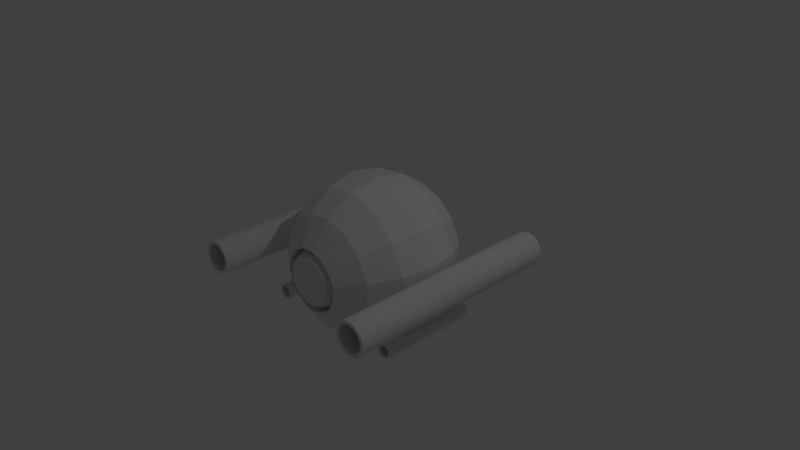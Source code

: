 # Source: Flying.blend  (saved by Blender 2.70.0; exported with 4.5.12 LTS)
import bpy
from mathutils import Matrix  # noqa: F401  (used for matrix-valued properties, if any)

bpy.ops.wm.read_factory_settings(use_empty=True)
scene = bpy.context.scene
scene.name = 'Scene'

# ---- collections
col_collection_1 = bpy.data.collections.new('Collection 1'); scene.collection.children.link(col_collection_1)

# ---- materials (node trees are filled in below, after node groups)
mat_material_001 = bpy.data.materials.new('Material.001')
mat_material_001.alpha_threshold = 0.0
mat_material_001.use_transparent_shadow = False
mat_material_001.roughness = 0.5
mat_material_001.line_color = (0.0, 0.0, 0.0, 1.0)

# ---- material node trees

# ---- world
world_world = bpy.data.worlds.new('World'); scene.world = world_world
world_world.color = (0.05088, 0.05088, 0.05088)
world_world.use_sun_shadow = False
world_world.sun_shadow_jitter_overblur = 0.0
world_world.cycles.sampling_method = 'MANUAL'
world_world.cycles.sample_map_resolution = 256

# ---- cameras
cam_camera = bpy.data.cameras.new('Camera')
cam_camera.clip_end = 100.0
cam_camera.lens = 35.0
cam_camera.sensor_width = 32.0
cam_camera.sensor_height = 18.0
cam_camera.ortho_scale = 7.314
cam_camera.dof.focus_distance = 0.0
cam_camera.dof.aperture_fstop = 128.0

# ---- lights
light_lamp = bpy.data.lights.new('Lamp', 'POINT')
light_lamp.transmission_factor = 0.0
light_lamp.cutoff_distance = 30.0
light_lamp.energy = 100.0
light_lamp.shadow_buffer_clip_start = 1.001
light_lamp.shadow_soft_size = 0.1
light_lamp.shadow_maximum_resolution = 0.006
light_lamp.use_absolute_resolution = True
light_lamp.cycles.use_multiple_importance_sampling = False

# ---- meshes
me_cylinder = bpy.data.meshes.new('Cylinder')
me_cylinder.from_pydata([(-0.6404, 0.7377, 0.1154), (-0.6404, -0.7377, 0.1154), (-0.6188, 0.7377, 0.1133), (-0.6188, -0.7377, 0.1133), (-0.5981, 0.7377, 0.107), (-0.5981, -0.7377, 0.107), (-0.5791, 0.7377, 0.09682), (-0.5791, -0.7377, 0.09682), (-0.5624, 0.7377, 0.0831), (-0.5624, -0.7377, 0.0831), (-0.5486, 0.7377, 0.06638), (-0.5486, -0.7377, 0.06638), (-0.5384, 0.7377, 0.04731), (-0.5384, -0.7377, 0.04731), (-0.5322, 0.7377, 0.02661), (-0.5322, -0.7377, 0.02661), (-0.53, 0.7377, 0.005083), (-0.53, -0.7377, 0.005082), (-0.5322, 0.7377, -0.01644), (-0.5322, -0.7377, -0.01644), (-0.5384, 0.7377, -0.03714), (-0.5384, -0.7377, -0.03714), (-0.5486, 0.7377, -0.05622), (-0.5486, -0.7377, -0.05622), (-0.5624, 0.7377, -0.07294), (-0.5624, -0.7377, -0.07294), (-0.5791, 0.7377, -0.08666), (-0.5791, -0.7377, -0.08666), (-0.5981, 0.7377, -0.09685), (-0.5981, -0.7377, -0.09685), (-0.6188, 0.7377, -0.1031), (-0.6188, -0.7377, -0.1031), (-0.6404, 0.7377, -0.1053), (-0.6404, -0.7377, -0.1053), (-0.6619, 0.7377, -0.1031), (-0.6619, -0.7377, -0.1031), (-0.6826, 0.7377, -0.09685), (-0.6826, -0.7377, -0.09685), (-0.7017, 0.7377, -0.08666), (-0.7017, -0.7377, -0.08666), (-0.7184, 0.7377, -0.07294), (-0.7184, -0.7377, -0.07294), (-0.7321, 0.7377, -0.05622), (-0.7321, -0.7377, -0.05622), (-0.7423, 0.7377, -0.03714), (-0.7423, -0.7377, -0.03714), (-0.7486, 0.7377, -0.01644), (-0.7486, -0.7377, -0.01644), (-0.7507, 0.7377, 0.005083), (-0.7507, -0.7377, 0.005082), (-0.7486, 0.7377, 0.02661), (-0.7486, -0.7377, 0.02661), (-0.7423, 0.7377, 0.04731), (-0.7423, -0.7377, 0.04731), (-0.7321, 0.7377, 0.06638), (-0.7321, -0.7377, 0.06638), (-0.7184, 0.7377, 0.0831), (-0.7184, -0.7377, 0.0831), (-0.7017, 0.7377, 0.09682), (-0.7017, -0.7377, 0.09682), (-0.6826, 0.7377, 0.107), (-0.6826, -0.7377, 0.107), (-0.6619, 0.7377, 0.1133), (-0.6619, -0.7377, 0.1133), (-0.6404, -0.7377, 0.09302), (-0.6232, -0.7377, 0.09133), (-0.6067, -0.7377, 0.08633), (-0.5915, -0.7377, 0.0782), (-0.5782, -0.7377, 0.06727), (-0.5672, -0.7377, 0.05394), (-0.5591, -0.7377, 0.03874), (-0.5541, -0.7377, 0.02224), (-0.5524, -0.7377, 0.005082), (-0.5541, -0.7377, -0.01207), (-0.5591, -0.7377, -0.02857), (-0.5672, -0.7377, -0.04378), (-0.5782, -0.7377, -0.0571), (-0.5915, -0.7377, -0.06804), (-0.6067, -0.7377, -0.07617), (-0.6232, -0.7377, -0.08117), (-0.6404, -0.7377, -0.08286), (-0.6575, -0.7377, -0.08117), (-0.674, -0.7377, -0.07617), (-0.6892, -0.7377, -0.06804), (-0.7026, -0.7377, -0.0571), (-0.7135, -0.7377, -0.04378), (-0.7216, -0.7377, -0.02857), (-0.7266, -0.7377, -0.01207), (-0.7283, -0.7377, 0.005082), (-0.7266, -0.7377, 0.02224), (-0.7216, -0.7377, 0.03874), (-0.7135, -0.7377, 0.05394), (-0.7026, -0.7377, 0.06727), (-0.6892, -0.7377, 0.0782), (-0.674, -0.7377, 0.08633), (-0.6575, -0.7377, 0.09133), (-0.6404, 0.5504, 0.09303), (-0.6232, 0.5504, 0.09134), (-0.6067, 0.5504, 0.08633), (-0.5915, 0.5504, 0.0782), (-0.5782, 0.5504, 0.06727), (-0.5672, 0.5504, 0.05394), (-0.5591, 0.5504, 0.03874), (-0.5541, 0.5504, 0.02224), (-0.5524, 0.5504, 0.005083), (-0.5541, 0.5504, -0.01207), (-0.5591, 0.5504, -0.02857), (-0.5672, 0.5504, -0.04378), (-0.5782, 0.5504, -0.0571), (-0.5915, 0.5504, -0.06804), (-0.6067, 0.5504, -0.07617), (-0.6232, 0.5504, -0.08117), (-0.6404, 0.5504, -0.08286), (-0.6575, 0.5504, -0.08117), (-0.674, 0.5504, -0.07617), (-0.6892, 0.5504, -0.06804), (-0.7026, 0.5504, -0.0571), (-0.7135, 0.5504, -0.04378), (-0.7216, 0.5504, -0.02857), (-0.7266, 0.5504, -0.01207), (-0.7283, 0.5504, 0.005083), (-0.7266, 0.5504, 0.02224), (-0.7216, 0.5504, 0.03874), (-0.7135, 0.5504, 0.05394), (-0.7026, 0.5504, 0.06727), (-0.6892, 0.5504, 0.0782), (-0.674, 0.5504, 0.08633), (-0.6575, 0.5504, 0.09134), (-1.052e-07, -0.5251, 0.005082), (-0.2063, -0.498, 0.005082), (-0.3812, -0.3812, 0.005082), (-0.498, -0.2063, 0.005082), (-0.5391, 5.083e-09, 0.005082), (-0.498, 0.2063, 0.005083), (-0.3812, 0.3812, 0.005083), (-0.2063, 0.498, 0.005083), (-1.052e-07, 0.5391, 0.005083), (0.01676, -0.5152, 0.1646), (-0.1885, -0.498, 0.08899), (-0.3482, -0.3812, 0.1601), (-0.455, -0.2063, 0.2077), (-0.4925, -1.868e-07, 0.2243), (-0.455, 0.2063, 0.2077), (-0.3482, 0.3812, 0.1601), (-0.1885, 0.498, 0.08899), (-0.04956, -0.5152, 0.1576), (-0.1465, -0.5152, -0.06015), (-0.138, -0.498, 0.1584), (-0.2551, -0.3812, 0.2884), (-0.3333, -0.2063, 0.3752), (-0.3607, -3.503e-07, 0.4057), (-0.3333, 0.2063, 0.3752), (-0.2551, 0.3812, 0.2884), (-0.138, 0.498, 0.1584), (-0.1073, -0.5152, 0.1243), (-0.1465, -0.5152, 0.07032), (-0.06375, -0.498, 0.2013), (-0.1178, -0.3812, 0.3676), (-0.1539, -0.2063, 0.4788), (-0.1666, -4.22e-07, 0.5178), (-0.1539, 0.2063, 0.4788), (-0.1178, 0.3812, 0.3676), (-0.06375, 0.498, 0.2013), (-0.2063, -0.4083, 0.005082), (-0.1885, -0.4083, 0.08899), (0.02156, -0.498, 0.2102), (0.03984, -0.3812, 0.3842), (0.05206, -0.2063, 0.5004), (0.05635, -4.844e-07, 0.5412), (0.05206, 0.2063, 0.5004), (0.03984, 0.3812, 0.3842), (0.02156, 0.498, 0.2103), (-0.138, -0.4083, 0.1584), (-0.1885, -0.4083, -0.07883), (0.1031, -0.498, 0.1837), (0.1906, -0.3812, 0.3352), (0.249, -0.2063, 0.4364), (0.2695, -3.927e-07, 0.4719), (0.249, 0.2063, 0.4364), (0.1906, 0.3812, 0.3352), (0.1031, 0.498, 0.1837), (-0.06375, -0.4083, 0.2013), (0.02156, -0.4083, 0.2102), (0.1669, -0.498, 0.1263), (0.3084, -0.3812, 0.2291), (0.4029, -0.2063, 0.2978), (0.4361, -2.73e-07, 0.3219), (0.4029, 0.2063, 0.2978), (0.3084, 0.3812, 0.2291), (0.1669, 0.498, 0.1263), (0.1031, -0.4083, 0.1837), (0.2018, -0.498, 0.04797), (0.3729, -0.3812, 0.08434), (0.4872, -0.2063, 0.1086), (0.5273, -9.458e-08, 0.1172), (0.4872, 0.2063, 0.1086), (0.3729, 0.3812, 0.08434), (0.2018, 0.498, 0.04797), (0.1669, -0.4083, 0.1263), (0.2018, -0.4083, 0.04797), (0.2018, -0.498, -0.03781), (0.3729, -0.3812, -0.07417), (0.4872, -0.2063, -0.09847), (0.5273, 1.081e-07, -0.107), (0.4872, 0.2063, -0.09847), (0.3729, 0.3812, -0.07417), (0.2018, 0.498, -0.03781), (0.2018, -0.4083, -0.03781), (0.1669, -0.4083, -0.1162), (0.1669, -0.498, -0.1162), (0.3084, -0.3812, -0.219), (0.4029, -0.2063, -0.2877), (0.4361, 2.747e-07, -0.3118), (0.4029, 0.2063, -0.2877), (0.3084, 0.3812, -0.219), (0.1669, 0.498, -0.1162), (0.1031, -0.4083, -0.1736), (0.02156, -0.4083, -0.2001), (0.1031, -0.498, -0.1736), (0.1906, -0.3812, -0.325), (0.249, -0.2063, -0.4262), (0.2695, 3.943e-07, -0.4618), (0.249, 0.2063, -0.4262), (0.1906, 0.3812, -0.325), (0.1031, 0.498, -0.1736), (-0.06375, -0.4083, -0.1911), (-0.138, -0.4083, -0.1482), (0.02156, -0.498, -0.2001), (0.03984, -0.3812, -0.374), (0.05206, -0.2063, -0.4902), (0.05635, 4.86e-07, -0.531), (0.05206, 0.2063, -0.4902), (0.03984, 0.3812, -0.374), (0.02156, 0.498, -0.2001), (-0.1885, -0.4066, -0.07883), (-0.138, -0.4066, -0.1482), (-0.06375, -0.498, -0.1911), (-0.1178, -0.3812, -0.3574), (-0.1539, -0.2063, -0.4686), (-0.1666, 4.71e-07, -0.5076), (-0.1539, 0.2063, -0.4686), (-0.1178, 0.3812, -0.3574), (-0.06375, 0.498, -0.1911), (-0.06375, -0.4066, -0.1911), (0.02156, -0.4066, -0.2001), (-0.138, -0.498, -0.1482), (-0.2551, -0.3812, -0.2782), (-0.3333, -0.2063, -0.365), (-0.3607, 3.519e-07, -0.3955), (-0.3333, 0.2063, -0.365), (-0.2551, 0.3812, -0.2782), (-0.138, 0.498, -0.1482), (0.1031, -0.4066, -0.1736), (0.1669, -0.4066, -0.1162), (-0.1885, -0.498, -0.07883), (-0.3482, -0.3812, -0.15), (-0.455, -0.2063, -0.1975), (-0.4925, 1.885e-07, -0.2142), (-0.455, 0.2063, -0.1975), (-0.3482, 0.3812, -0.15), (-0.1885, 0.498, -0.07883), (0.2018, -0.4066, -0.03781), (0.2018, -0.4066, 0.04797), (0.1669, -0.4066, 0.1263), (0.1031, -0.4066, 0.1837), (-0.1604, -0.5152, 0.005082), (0.02156, -0.4066, 0.2102), (-0.06375, -0.4066, 0.2013), (-0.138, -0.4066, 0.1584), (-0.1885, -0.4066, 0.08899), (-0.2063, -0.4066, 0.005082), (0.08019, -0.5152, 0.144), (0.1298, -0.5152, 0.09935), (0.1569, -0.5152, 0.03843), (0.1569, -0.5152, -0.02826), (0.1298, -0.5152, -0.08919), (0.08019, -0.5152, -0.1338), (0.01676, -0.5152, -0.1544), (-0.04956, -0.5152, -0.1475), (-0.1073, -0.5152, -0.1141), (0.6302, 0.7377, 0.1154), (0.6302, -0.7377, 0.1154), (0.6517, 0.7377, 0.1133), (0.6517, -0.7377, 0.1133), (0.6724, 0.7377, 0.107), (0.6724, -0.7377, 0.107), (0.6915, 0.7377, 0.09682), (0.6915, -0.7377, 0.09682), (0.7082, 0.7377, 0.0831), (0.7082, -0.7377, 0.0831), (0.7219, 0.7377, 0.06638), (0.7219, -0.7377, 0.06638), (0.7321, 0.7377, 0.04731), (0.7321, -0.7377, 0.04731), (0.7384, 0.7377, 0.02661), (0.7384, -0.7377, 0.02661), (0.7405, 0.7377, 0.005083), (0.7405, -0.7377, 0.005082), (0.7384, 0.7377, -0.01644), (0.7384, -0.7377, -0.01644), (0.7321, 0.7377, -0.03714), (0.7321, -0.7377, -0.03714), (0.7219, 0.7377, -0.05622), (0.7219, -0.7377, -0.05622), (0.7082, 0.7377, -0.07294), (0.7082, -0.7377, -0.07294), (0.6915, 0.7377, -0.08666), (0.6915, -0.7377, -0.08666), (0.6724, 0.7377, -0.09685), (0.6724, -0.7377, -0.09685), (0.6517, 0.7377, -0.1031), (0.6517, -0.7377, -0.1031), (0.6302, 0.7377, -0.1053), (0.6302, -0.7377, -0.1053), (0.6087, 0.7377, -0.1031), (0.6087, -0.7377, -0.1031), (0.588, 0.7377, -0.09685), (0.588, -0.7377, -0.09685), (0.5689, 0.7377, -0.08666), (0.5689, -0.7377, -0.08666), (0.5522, 0.7377, -0.07294), (0.5522, -0.7377, -0.07294), (0.5385, 0.7377, -0.05622), (0.5385, -0.7377, -0.05622), (0.5283, 0.7377, -0.03714), (0.5283, -0.7377, -0.03714), (0.522, 0.7377, -0.01644), (0.522, -0.7377, -0.01644), (0.5199, 0.7377, 0.005083), (0.5199, -0.7377, 0.005082), (0.522, 0.7377, 0.02661), (0.522, -0.7377, 0.02661), (0.5283, 0.7377, 0.04731), (0.5283, -0.7377, 0.04731), (0.5385, 0.7377, 0.06638), (0.5385, -0.7377, 0.06638), (0.5522, 0.7377, 0.0831), (0.5522, -0.7377, 0.0831), (0.5689, 0.7377, 0.09682), (0.5689, -0.7377, 0.09682), (0.588, 0.7377, 0.107), (0.588, -0.7377, 0.107), (0.6087, 0.7377, 0.1133), (0.6087, -0.7377, 0.1133), (0.6302, -0.7377, 0.09302), (0.6474, -0.7377, 0.09133), (0.6639, -0.7377, 0.08633), (0.6791, -0.7377, 0.0782), (0.6924, -0.7377, 0.06727), (0.7033, -0.7377, 0.05394), (0.7115, -0.7377, 0.03874), (0.7165, -0.7377, 0.02224), (0.7181, -0.7377, 0.005082), (0.7165, -0.7377, -0.01207), (0.7115, -0.7377, -0.02857), (0.7033, -0.7377, -0.04378), (0.6924, -0.7377, -0.0571), (0.6791, -0.7377, -0.06804), (0.6639, -0.7377, -0.07617), (0.6474, -0.7377, -0.08117), (0.6302, -0.7377, -0.08286), (0.6131, -0.7377, -0.08117), (0.5966, -0.7377, -0.07617), (0.5813, -0.7377, -0.06804), (0.568, -0.7377, -0.0571), (0.5571, -0.7377, -0.04378), (0.549, -0.7377, -0.02857), (0.544, -0.7377, -0.01207), (0.5423, -0.7377, 0.005082), (0.544, -0.7377, 0.02224), (0.549, -0.7377, 0.03874), (0.5571, -0.7377, 0.05394), (0.568, -0.7377, 0.06727), (0.5813, -0.7377, 0.0782), (0.5966, -0.7377, 0.08633), (0.6131, -0.7377, 0.09133), (0.6302, 0.5504, 0.09303), (0.6474, 0.5504, 0.09134), (0.6639, 0.5504, 0.08633), (0.6791, 0.5504, 0.0782), (0.6924, 0.5504, 0.06727), (0.7033, 0.5504, 0.05394), (0.7115, 0.5504, 0.03874), (0.7165, 0.5504, 0.02224), (0.7181, 0.5504, 0.005083), (0.7165, 0.5504, -0.01207), (0.7115, 0.5504, -0.02857), (0.7033, 0.5504, -0.04378), (0.6924, 0.5504, -0.0571), (0.6791, 0.5504, -0.06804), (0.6639, 0.5504, -0.07617), (0.6474, 0.5504, -0.08117), (0.6302, 0.5504, -0.08286), (0.6131, 0.5504, -0.08117), (0.5966, 0.5504, -0.07617), (0.5813, 0.5504, -0.06804), (0.568, 0.5504, -0.0571), (0.5571, 0.5504, -0.04378), (0.549, 0.5504, -0.02857), (0.544, 0.5504, -0.01207), (0.5423, 0.5504, 0.005083), (0.544, 0.5504, 0.02224), (0.549, 0.5504, 0.03874), (0.5571, 0.5504, 0.05394), (0.568, 0.5504, 0.06727), (0.5813, 0.5504, 0.0782), (0.5966, 0.5504, 0.08633), (0.6131, 0.5504, 0.09134), (-0.4777, 0.3047, -0.2809), (-0.4777, -0.3564, -0.2809), (-0.4681, 0.3047, -0.2819), (-0.4681, -0.3564, -0.2819), (-0.4588, 0.3047, -0.2847), (-0.4588, -0.3564, -0.2847), (-0.4503, 0.3047, -0.2892), (-0.4503, -0.3564, -0.2892), (-0.4428, 0.3047, -0.2954), (-0.4428, -0.3564, -0.2954), (-0.4366, 0.3047, -0.3029), (-0.4366, -0.3564, -0.3029), (-0.4321, 0.3047, -0.3114), (-0.4321, -0.3564, -0.3114), (-0.4292, 0.3047, -0.3207), (-0.4292, -0.3564, -0.3207), (-0.4283, 0.3047, -0.3304), (-0.4283, -0.3564, -0.3304), (-0.4292, 0.3047, -0.34), (-0.4292, -0.3564, -0.34), (-0.4321, 0.3047, -0.3493), (-0.4321, -0.3564, -0.3493), (-0.4366, 0.3047, -0.3578), (-0.4366, -0.3564, -0.3578), (-0.4428, 0.3047, -0.3653), (-0.4428, -0.3564, -0.3653), (-0.4503, 0.3047, -0.3715), (-0.4503, -0.3564, -0.3715), (-0.4588, 0.3047, -0.376), (-0.4588, -0.3564, -0.376), (-0.4681, 0.3047, -0.3788), (-0.4681, -0.3564, -0.3788), (-0.4777, 0.3047, -0.3798), (-0.4777, -0.3564, -0.3798), (-0.4874, 0.3047, -0.3788), (-0.4874, -0.3564, -0.3788), (-0.4967, 0.3047, -0.376), (-0.4967, -0.3564, -0.376), (-0.5052, 0.3047, -0.3715), (-0.5052, -0.3564, -0.3715), (-0.5127, 0.3047, -0.3653), (-0.5127, -0.3564, -0.3653), (-0.5188, 0.3047, -0.3578), (-0.5188, -0.3564, -0.3578), (-0.5234, 0.3047, -0.3493), (-0.5234, -0.3564, -0.3493), (-0.5262, 0.3047, -0.34), (-0.5262, -0.3564, -0.34), (-0.5272, 0.3047, -0.3304), (-0.5272, -0.3564, -0.3304), (-0.5262, 0.3047, -0.3207), (-0.5262, -0.3564, -0.3207), (-0.5234, 0.3047, -0.3114), (-0.5234, -0.3564, -0.3114), (-0.5188, 0.3047, -0.3029), (-0.5188, -0.3564, -0.3029), (-0.5127, 0.3047, -0.2954), (-0.5127, -0.3564, -0.2954), (-0.5052, 0.3047, -0.2892), (-0.5052, -0.3564, -0.2892), (-0.4967, 0.3047, -0.2847), (-0.4967, -0.3564, -0.2847), (-0.4874, 0.3047, -0.2819), (-0.4874, -0.3564, -0.2819), (-0.4777, -0.3564, -0.2909), (-0.47, -0.3564, -0.2917), (-0.4627, -0.3564, -0.2939), (-0.4558, -0.3564, -0.2976), (-0.4499, -0.3564, -0.3025), (-0.445, -0.3564, -0.3085), (-0.4413, -0.3564, -0.3153), (-0.4391, -0.3564, -0.3227), (-0.4383, -0.3564, -0.3304), (-0.4391, -0.3564, -0.338), (-0.4413, -0.3564, -0.3454), (-0.445, -0.3564, -0.3522), (-0.4499, -0.3564, -0.3582), (-0.4558, -0.3564, -0.3631), (-0.4627, -0.3564, -0.3668), (-0.47, -0.3564, -0.369), (-0.4777, -0.3564, -0.3698), (-0.4854, -0.3564, -0.369), (-0.4928, -0.3564, -0.3668), (-0.4996, -0.3564, -0.3631), (-0.5056, -0.3564, -0.3582), (-0.5105, -0.3564, -0.3522), (-0.5141, -0.3564, -0.3454), (-0.5164, -0.3564, -0.338), (-0.5171, -0.3564, -0.3304), (-0.5164, -0.3564, -0.3227), (-0.5141, -0.3564, -0.3153), (-0.5105, -0.3564, -0.3085), (-0.5056, -0.3564, -0.3025), (-0.4996, -0.3564, -0.2976), (-0.4928, -0.3564, -0.2939), (-0.4854, -0.3564, -0.2917), (-0.4777, 0.2208, -0.2909), (-0.47, 0.2208, -0.2917), (-0.4627, 0.2208, -0.2939), (-0.4558, 0.2208, -0.2976), (-0.4499, 0.2208, -0.3025), (-0.445, 0.2208, -0.3085), (-0.4413, 0.2208, -0.3153), (-0.4391, 0.2208, -0.3227), (-0.4383, 0.2208, -0.3304), (-0.4391, 0.2208, -0.338), (-0.4413, 0.2208, -0.3454), (-0.445, 0.2208, -0.3522), (-0.4499, 0.2208, -0.3582), (-0.4558, 0.2208, -0.3631), (-0.4627, 0.2208, -0.3668), (-0.47, 0.2208, -0.369), (-0.4777, 0.2208, -0.3698), (-0.4854, 0.2208, -0.369), (-0.4928, 0.2208, -0.3668), (-0.4996, 0.2208, -0.3631), (-0.5056, 0.2208, -0.3582), (-0.5105, 0.2208, -0.3522), (-0.5141, 0.2208, -0.3454), (-0.5164, 0.2208, -0.338), (-0.5171, 0.2208, -0.3304), (-0.5164, 0.2208, -0.3227), (-0.5141, 0.2208, -0.3153), (-0.5105, 0.2208, -0.3085), (-0.5056, 0.2208, -0.3025), (-0.4996, 0.2208, -0.2976), (-0.4928, 0.2208, -0.2939), (-0.4854, 0.2208, -0.2917), (0.4727, 0.3047, -0.2809), (0.4727, -0.3564, -0.2809), (0.4823, 0.3047, -0.2819), (0.4823, -0.3564, -0.2819), (0.4916, 0.3047, -0.2847), (0.4916, -0.3564, -0.2847), (0.5001, 0.3047, -0.2892), (0.5001, -0.3564, -0.2892), (0.5076, 0.3047, -0.2954), (0.5076, -0.3564, -0.2954), (0.5138, 0.3047, -0.3029), (0.5138, -0.3564, -0.3029), (0.5183, 0.3047, -0.3114), (0.5183, -0.3564, -0.3114), (0.5211, 0.3047, -0.3207), (0.5211, -0.3564, -0.3207), (0.5221, 0.3047, -0.3304), (0.5221, -0.3564, -0.3304), (0.5211, 0.3047, -0.34), (0.5211, -0.3564, -0.34), (0.5183, 0.3047, -0.3493), (0.5183, -0.3564, -0.3493), (0.5138, 0.3047, -0.3578), (0.5138, -0.3564, -0.3578), (0.5076, 0.3047, -0.3653), (0.5076, -0.3564, -0.3653), (0.5001, 0.3047, -0.3715), (0.5001, -0.3564, -0.3715), (0.4916, 0.3047, -0.376), (0.4916, -0.3564, -0.376), (0.4823, 0.3047, -0.3788), (0.4823, -0.3564, -0.3788), (0.4727, 0.3047, -0.3798), (0.4727, -0.3564, -0.3798), (0.463, 0.3047, -0.3788), (0.463, -0.3564, -0.3788), (0.4537, 0.3047, -0.376), (0.4537, -0.3564, -0.376), (0.4452, 0.3047, -0.3715), (0.4452, -0.3564, -0.3715), (0.4377, 0.3047, -0.3653), (0.4377, -0.3564, -0.3653), (0.4315, 0.3047, -0.3578), (0.4315, -0.3564, -0.3578), (0.427, 0.3047, -0.3493), (0.427, -0.3564, -0.3493), (0.4242, 0.3047, -0.34), (0.4242, -0.3564, -0.34), (0.4232, 0.3047, -0.3304), (0.4232, -0.3564, -0.3304), (0.4242, 0.3047, -0.3207), (0.4242, -0.3564, -0.3207), (0.427, 0.3047, -0.3114), (0.427, -0.3564, -0.3114), (0.4315, 0.3047, -0.3029), (0.4315, -0.3564, -0.3029), (0.4377, 0.3047, -0.2954), (0.4377, -0.3564, -0.2954), (0.4452, 0.3047, -0.2892), (0.4452, -0.3564, -0.2892), (0.4537, 0.3047, -0.2847), (0.4537, -0.3564, -0.2847), (0.463, 0.3047, -0.2819), (0.463, -0.3564, -0.2819), (0.4727, -0.3564, -0.2909), (0.4803, -0.3564, -0.2917), (0.4877, -0.3564, -0.2939), (0.4945, -0.3564, -0.2976), (0.5005, -0.3564, -0.3025), (0.5054, -0.3564, -0.3085), (0.5091, -0.3564, -0.3153), (0.5113, -0.3564, -0.3227), (0.5121, -0.3564, -0.3304), (0.5113, -0.3564, -0.338), (0.5091, -0.3564, -0.3454), (0.5054, -0.3564, -0.3522), (0.5005, -0.3564, -0.3582), (0.4945, -0.3564, -0.3631), (0.4877, -0.3564, -0.3668), (0.4803, -0.3564, -0.369), (0.4727, -0.3564, -0.3698), (0.465, -0.3564, -0.369), (0.4576, -0.3564, -0.3668), (0.4508, -0.3564, -0.3631), (0.4448, -0.3564, -0.3582), (0.4399, -0.3564, -0.3522), (0.4362, -0.3564, -0.3454), (0.434, -0.3564, -0.338), (0.4332, -0.3564, -0.3304), (0.434, -0.3564, -0.3227), (0.4362, -0.3564, -0.3153), (0.4399, -0.3564, -0.3085), (0.4448, -0.3564, -0.3025), (0.4508, -0.3564, -0.2976), (0.4576, -0.3564, -0.2939), (0.465, -0.3564, -0.2917), (0.4727, 0.2208, -0.2909), (0.4803, 0.2208, -0.2917), (0.4877, 0.2208, -0.2939), (0.4945, 0.2208, -0.2976), (0.5005, 0.2208, -0.3025), (0.5054, 0.2208, -0.3085), (0.5091, 0.2208, -0.3153), (0.5113, 0.2208, -0.3227), (0.5121, 0.2208, -0.3304), (0.5113, 0.2208, -0.338), (0.5091, 0.2208, -0.3454), (0.5054, 0.2208, -0.3522), (0.5005, 0.2208, -0.3582), (0.4945, 0.2208, -0.3631), (0.4877, 0.2208, -0.3668), (0.4803, 0.2208, -0.369), (0.4727, 0.2208, -0.3698), (0.465, 0.2208, -0.369), (0.4576, 0.2208, -0.3668), (0.4508, 0.2208, -0.3631), (0.4448, 0.2208, -0.3582), (0.4399, 0.2208, -0.3522), (0.4362, 0.2208, -0.3454), (0.434, 0.2208, -0.338), (0.4332, 0.2208, -0.3304), (0.434, 0.2208, -0.3227), (0.4362, 0.2208, -0.3153), (0.4399, 0.2208, -0.3085), (0.4448, 0.2208, -0.3025), (0.4508, 0.2208, -0.2976), (0.4576, 0.2208, -0.2939), (0.465, 0.2208, -0.2917)], [], [(0, 1, 3, 2), (2, 3, 5, 4), (4, 5, 7, 6), (6, 7, 9, 8), (8, 9, 11, 10), (10, 11, 13, 12), (12, 13, 15, 14), (14, 15, 17, 16), (16, 17, 19, 18), (18, 19, 21, 20), (20, 21, 23, 22), (22, 23, 25, 24), (24, 25, 27, 26), (26, 27, 29, 28), (28, 29, 31, 30), (30, 31, 33, 32), (32, 33, 35, 34), (34, 35, 37, 36), (36, 37, 39, 38), (38, 39, 41, 40), (40, 41, 43, 42), (42, 43, 45, 44), (44, 45, 47, 46), (46, 47, 49, 48), (48, 49, 51, 50), (50, 51, 53, 52), (52, 53, 55, 54), (54, 55, 57, 56), (56, 57, 59, 58), (58, 59, 61, 60), (49, 47, 87, 88), (62, 63, 1, 0), (60, 61, 63, 62), (0, 2, 4, 6, 8, 10, 12, 14, 16, 18, 20, 22, 24, 26, 28, 30, 32, 34, 36, 38, 40, 42, 44, 46, 48, 50, 52, 54, 56, 58, 60, 62), (95, 94, 126, 127), (5, 3, 65, 66), (27, 25, 76, 77), (55, 53, 90, 91), (11, 9, 68, 69), (33, 31, 79, 80), (61, 59, 93, 94), (39, 37, 82, 83), (3, 1, 64, 65), (17, 15, 71, 72), (45, 43, 85, 86), (23, 21, 74, 75), (51, 49, 88, 89), (7, 5, 66, 67), (29, 27, 77, 78), (57, 55, 91, 92), (35, 33, 80, 81), (13, 11, 69, 70), (63, 61, 94, 95), (41, 39, 83, 84), (19, 17, 72, 73), (47, 45, 86, 87), (25, 23, 75, 76), (53, 51, 89, 90), (9, 7, 67, 68), (31, 29, 78, 79), (59, 57, 92, 93), (37, 35, 81, 82), (15, 13, 70, 71), (1, 63, 95, 64), (43, 41, 84, 85), (21, 19, 73, 74), (97, 96, 127, 126, 125, 124, 123, 122, 121, 120, 119, 118, 117, 116, 115, 114, 113, 112, 111, 110, 109, 108, 107, 106, 105, 104, 103, 102, 101, 100, 99, 98), (84, 83, 115, 116), (73, 72, 104, 105), (93, 92, 124, 125), (82, 81, 113, 114), (71, 70, 102, 103), (91, 90, 122, 123), (69, 68, 100, 101), (80, 79, 111, 112), (89, 88, 120, 121), (67, 66, 98, 99), (78, 77, 109, 110), (87, 86, 118, 119), (65, 64, 96, 97), (76, 75, 107, 108), (64, 95, 127, 96), (85, 84, 116, 117), (74, 73, 105, 106), (94, 93, 125, 126), (83, 82, 114, 115), (72, 71, 103, 104), (92, 91, 123, 124), (81, 80, 112, 113), (70, 69, 101, 102), (90, 89, 121, 122), (68, 67, 99, 100), (79, 78, 110, 111), (88, 87, 119, 120), (66, 65, 97, 98), (77, 76, 108, 109), (86, 85, 117, 118), (75, 74, 106, 107), (271, 128, 272), (135, 134, 143, 144), (134, 133, 142, 143), (133, 132, 141, 142), (132, 131, 140, 141), (131, 130, 139, 140), (130, 129, 138, 139), (137, 128, 271), (145, 128, 137), (144, 143, 152, 153), (143, 142, 151, 152), (142, 141, 150, 151), (141, 140, 149, 150), (140, 139, 148, 149), (139, 138, 147, 148), (154, 128, 145), (155, 128, 154), (153, 152, 161, 162), (152, 151, 160, 161), (151, 150, 159, 160), (150, 149, 158, 159), (149, 148, 157, 158), (148, 147, 156, 157), (265, 128, 155), (164, 163, 265, 155), (162, 161, 170, 171), (161, 160, 169, 170), (160, 159, 168, 169), (159, 158, 167, 168), (158, 157, 166, 167), (157, 156, 165, 166), (172, 164, 155, 154), (181, 172, 154, 145), (171, 170, 179, 180), (170, 169, 178, 179), (169, 168, 177, 178), (168, 167, 176, 177), (167, 166, 175, 176), (166, 165, 174, 175), (182, 181, 145, 137), (190, 182, 137, 271), (180, 179, 188, 189), (179, 178, 187, 188), (178, 177, 186, 187), (177, 176, 185, 186), (176, 175, 184, 185), (175, 174, 183, 184), (198, 190, 271, 272), (199, 198, 272, 273), (189, 188, 196, 197), (188, 187, 195, 196), (187, 186, 194, 195), (186, 185, 193, 194), (185, 184, 192, 193), (184, 183, 191, 192), (207, 199, 273, 274), (208, 207, 274, 275), (197, 196, 205, 206), (196, 195, 204, 205), (195, 194, 203, 204), (194, 193, 202, 203), (193, 192, 201, 202), (192, 191, 200, 201), (216, 208, 275, 276), (217, 216, 276, 277), (206, 205, 214, 215), (205, 204, 213, 214), (204, 203, 212, 213), (203, 202, 211, 212), (202, 201, 210, 211), (201, 200, 209, 210), (225, 217, 277, 278), (226, 225, 278, 279), (215, 214, 223, 224), (214, 213, 222, 223), (213, 212, 221, 222), (212, 211, 220, 221), (211, 210, 219, 220), (210, 209, 218, 219), (173, 226, 279, 146), (163, 173, 146, 265), (224, 223, 232, 233), (223, 222, 231, 232), (222, 221, 230, 231), (221, 220, 229, 230), (220, 219, 228, 229), (219, 218, 227, 228), (270, 234, 173, 163), (234, 235, 226, 173), (233, 232, 241, 242), (232, 231, 240, 241), (231, 230, 239, 240), (230, 229, 238, 239), (229, 228, 237, 238), (228, 227, 236, 237), (235, 243, 225, 226), (243, 244, 217, 225), (242, 241, 250, 251), (241, 240, 249, 250), (240, 239, 248, 249), (239, 238, 247, 248), (238, 237, 246, 247), (237, 236, 245, 246), (244, 252, 216, 217), (252, 253, 208, 216), (251, 250, 259, 260), (250, 249, 258, 259), (249, 248, 257, 258), (248, 247, 256, 257), (247, 246, 255, 256), (246, 245, 254, 255), (253, 261, 207, 208), (261, 262, 199, 207), (262, 263, 198, 199), (263, 264, 190, 198), (264, 266, 182, 190), (266, 267, 181, 182), (267, 268, 172, 181), (268, 269, 164, 172), (269, 270, 163, 164), (136, 135, 144), (138, 129, 270, 269), (136, 144, 153), (147, 138, 269, 268), (136, 153, 162), (156, 147, 268, 267), (136, 162, 171), (165, 156, 267, 266), (136, 171, 180), (174, 165, 266, 264), (136, 180, 189), (183, 174, 264, 263), (136, 189, 197), (191, 183, 263, 262), (136, 197, 206), (200, 191, 262, 261), (136, 206, 215), (209, 200, 261, 253), (136, 215, 224), (218, 209, 253, 252), (136, 224, 233), (227, 218, 252, 244), (136, 233, 242), (236, 227, 244, 243), (136, 242, 251), (245, 236, 243, 235), (136, 251, 260), (254, 245, 235, 234), (136, 260, 135), (260, 259, 134, 135), (259, 258, 133, 134), (258, 257, 132, 133), (257, 256, 131, 132), (256, 255, 130, 131), (255, 254, 129, 130), (129, 254, 234, 270), (272, 128, 273), (273, 128, 274), (274, 128, 275), (275, 128, 276), (276, 128, 277), (277, 128, 278), (278, 128, 279), (279, 128, 146), (146, 128, 265), (280, 281, 283, 282), (282, 283, 285, 284), (284, 285, 287, 286), (286, 287, 289, 288), (288, 289, 291, 290), (290, 291, 293, 292), (292, 293, 295, 294), (294, 295, 297, 296), (296, 297, 299, 298), (298, 299, 301, 300), (300, 301, 303, 302), (302, 303, 305, 304), (304, 305, 307, 306), (306, 307, 309, 308), (308, 309, 311, 310), (310, 311, 313, 312), (312, 313, 315, 314), (314, 315, 317, 316), (316, 317, 319, 318), (318, 319, 321, 320), (320, 321, 323, 322), (322, 323, 325, 324), (324, 325, 327, 326), (326, 327, 329, 328), (328, 329, 331, 330), (330, 331, 333, 332), (332, 333, 335, 334), (334, 335, 337, 336), (336, 337, 339, 338), (338, 339, 341, 340), (329, 327, 367, 368), (342, 343, 281, 280), (340, 341, 343, 342), (280, 282, 284, 286, 288, 290, 292, 294, 296, 298, 300, 302, 304, 306, 308, 310, 312, 314, 316, 318, 320, 322, 324, 326, 328, 330, 332, 334, 336, 338, 340, 342), (375, 374, 406, 407), (285, 283, 345, 346), (307, 305, 356, 357), (335, 333, 370, 371), (291, 289, 348, 349), (313, 311, 359, 360), (341, 339, 373, 374), (319, 317, 362, 363), (283, 281, 344, 345), (297, 295, 351, 352), (325, 323, 365, 366), (303, 301, 354, 355), (331, 329, 368, 369), (287, 285, 346, 347), (309, 307, 357, 358), (337, 335, 371, 372), (315, 313, 360, 361), (293, 291, 349, 350), (343, 341, 374, 375), (321, 319, 363, 364), (299, 297, 352, 353), (327, 325, 366, 367), (305, 303, 355, 356), (333, 331, 369, 370), (289, 287, 347, 348), (311, 309, 358, 359), (339, 337, 372, 373), (317, 315, 361, 362), (295, 293, 350, 351), (281, 343, 375, 344), (323, 321, 364, 365), (301, 299, 353, 354), (377, 376, 407, 406, 405, 404, 403, 402, 401, 400, 399, 398, 397, 396, 395, 394, 393, 392, 391, 390, 389, 388, 387, 386, 385, 384, 383, 382, 381, 380, 379, 378), (364, 363, 395, 396), (353, 352, 384, 385), (373, 372, 404, 405), (362, 361, 393, 394), (351, 350, 382, 383), (371, 370, 402, 403), (349, 348, 380, 381), (360, 359, 391, 392), (369, 368, 400, 401), (347, 346, 378, 379), (358, 357, 389, 390), (367, 366, 398, 399), (345, 344, 376, 377), (356, 355, 387, 388), (344, 375, 407, 376), (365, 364, 396, 397), (354, 353, 385, 386), (374, 373, 405, 406), (363, 362, 394, 395), (352, 351, 383, 384), (372, 371, 403, 404), (361, 360, 392, 393), (350, 349, 381, 382), (370, 369, 401, 402), (348, 347, 379, 380), (359, 358, 390, 391), (368, 367, 399, 400), (346, 345, 377, 378), (357, 356, 388, 389), (366, 365, 397, 398), (355, 354, 386, 387), (408, 409, 411, 410), (410, 411, 413, 412), (412, 413, 415, 414), (414, 415, 417, 416), (416, 417, 419, 418), (418, 419, 421, 420), (420, 421, 423, 422), (422, 423, 425, 424), (424, 425, 427, 426), (426, 427, 429, 428), (428, 429, 431, 430), (430, 431, 433, 432), (432, 433, 435, 434), (434, 435, 437, 436), (436, 437, 439, 438), (438, 439, 441, 440), (440, 441, 443, 442), (442, 443, 445, 444), (444, 445, 447, 446), (446, 447, 449, 448), (448, 449, 451, 450), (450, 451, 453, 452), (452, 453, 455, 454), (454, 455, 457, 456), (456, 457, 459, 458), (458, 459, 461, 460), (460, 461, 463, 462), (462, 463, 465, 464), (464, 465, 467, 466), (466, 467, 469, 468), (457, 455, 495, 496), (470, 471, 409, 408), (468, 469, 471, 470), (408, 410, 412, 414, 416, 418, 420, 422, 424, 426, 428, 430, 432, 434, 436, 438, 440, 442, 444, 446, 448, 450, 452, 454, 456, 458, 460, 462, 464, 466, 468, 470), (503, 502, 534, 535), (413, 411, 473, 474), (435, 433, 484, 485), (463, 461, 498, 499), (419, 417, 476, 477), (441, 439, 487, 488), (469, 467, 501, 502), (447, 445, 490, 491), (411, 409, 472, 473), (425, 423, 479, 480), (453, 451, 493, 494), (431, 429, 482, 483), (459, 457, 496, 497), (415, 413, 474, 475), (437, 435, 485, 486), (465, 463, 499, 500), (443, 441, 488, 489), (421, 419, 477, 478), (471, 469, 502, 503), (449, 447, 491, 492), (427, 425, 480, 481), (455, 453, 494, 495), (433, 431, 483, 484), (461, 459, 497, 498), (417, 415, 475, 476), (439, 437, 486, 487), (467, 465, 500, 501), (445, 443, 489, 490), (423, 421, 478, 479), (409, 471, 503, 472), (451, 449, 492, 493), (429, 427, 481, 482), (505, 504, 535, 534, 533, 532, 531, 530, 529, 528, 527, 526, 525, 524, 523, 522, 521, 520, 519, 518, 517, 516, 515, 514, 513, 512, 511, 510, 509, 508, 507, 506), (492, 491, 523, 524), (481, 480, 512, 513), (501, 500, 532, 533), (490, 489, 521, 522), (479, 478, 510, 511), (499, 498, 530, 531), (477, 476, 508, 509), (488, 487, 519, 520), (497, 496, 528, 529), (475, 474, 506, 507), (486, 485, 517, 518), (495, 494, 526, 527), (473, 472, 504, 505), (484, 483, 515, 516), (472, 503, 535, 504), (493, 492, 524, 525), (482, 481, 513, 514), (502, 501, 533, 534), (491, 490, 522, 523), (480, 479, 511, 512), (500, 499, 531, 532), (489, 488, 520, 521), (478, 477, 509, 510), (498, 497, 529, 530), (476, 475, 507, 508), (487, 486, 518, 519), (496, 495, 527, 528), (474, 473, 505, 506), (485, 484, 516, 517), (494, 493, 525, 526), (483, 482, 514, 515), (536, 537, 539, 538), (538, 539, 541, 540), (540, 541, 543, 542), (542, 543, 545, 544), (544, 545, 547, 546), (546, 547, 549, 548), (548, 549, 551, 550), (550, 551, 553, 552), (552, 553, 555, 554), (554, 555, 557, 556), (556, 557, 559, 558), (558, 559, 561, 560), (560, 561, 563, 562), (562, 563, 565, 564), (564, 565, 567, 566), (566, 567, 569, 568), (568, 569, 571, 570), (570, 571, 573, 572), (572, 573, 575, 574), (574, 575, 577, 576), (576, 577, 579, 578), (578, 579, 581, 580), (580, 581, 583, 582), (582, 583, 585, 584), (584, 585, 587, 586), (586, 587, 589, 588), (588, 589, 591, 590), (590, 591, 593, 592), (592, 593, 595, 594), (594, 595, 597, 596), (585, 583, 623, 624), (598, 599, 537, 536), (596, 597, 599, 598), (536, 538, 540, 542, 544, 546, 548, 550, 552, 554, 556, 558, 560, 562, 564, 566, 568, 570, 572, 574, 576, 578, 580, 582, 584, 586, 588, 590, 592, 594, 596, 598), (631, 630, 662, 663), (541, 539, 601, 602), (563, 561, 612, 613), (591, 589, 626, 627), (547, 545, 604, 605), (569, 567, 615, 616), (597, 595, 629, 630), (575, 573, 618, 619), (539, 537, 600, 601), (553, 551, 607, 608), (581, 579, 621, 622), (559, 557, 610, 611), (587, 585, 624, 625), (543, 541, 602, 603), (565, 563, 613, 614), (593, 591, 627, 628), (571, 569, 616, 617), (549, 547, 605, 606), (599, 597, 630, 631), (577, 575, 619, 620), (555, 553, 608, 609), (583, 581, 622, 623), (561, 559, 611, 612), (589, 587, 625, 626), (545, 543, 603, 604), (567, 565, 614, 615), (595, 593, 628, 629), (573, 571, 617, 618), (551, 549, 606, 607), (537, 599, 631, 600), (579, 577, 620, 621), (557, 555, 609, 610), (633, 632, 663, 662, 661, 660, 659, 658, 657, 656, 655, 654, 653, 652, 651, 650, 649, 648, 647, 646, 645, 644, 643, 642, 641, 640, 639, 638, 637, 636, 635, 634), (620, 619, 651, 652), (609, 608, 640, 641), (629, 628, 660, 661), (618, 617, 649, 650), (607, 606, 638, 639), (627, 626, 658, 659), (605, 604, 636, 637), (616, 615, 647, 648), (625, 624, 656, 657), (603, 602, 634, 635), (614, 613, 645, 646), (623, 622, 654, 655), (601, 600, 632, 633), (612, 611, 643, 644), (600, 631, 663, 632), (621, 620, 652, 653), (610, 609, 641, 642), (630, 629, 661, 662), (619, 618, 650, 651), (608, 607, 639, 640), (628, 627, 659, 660), (617, 616, 648, 649), (606, 605, 637, 638), (626, 625, 657, 658), (604, 603, 635, 636), (615, 614, 646, 647), (624, 623, 655, 656), (602, 601, 633, 634), (613, 612, 644, 645), (622, 621, 653, 654), (611, 610, 642, 643)])
_uv = me_cylinder.uv_layers.new(name='UVMap')
_uv.uv.foreach_set('vector', [0.813, 0.8784, 0.008068, 0.8784, 0.008068, 0.8628, 0.813, 0.8628, 0.813, 0.8628, 0.008068, 0.8628, 0.008068, 0.8477, 0.813, 0.8477, 0.813, 0.8477, 0.008068, 0.8477, 0.008068, 0.8339, 0.813, 0.8339, 0.813, 0.8339, 0.008068, 0.8339, 0.008068, 0.8217, 0.813, 0.8217, 0.813, 0.8217, 0.008068, 0.8217, 0.008068, 0.8117, 0.813, 0.8117, 0.813, 0.8117, 0.008068, 0.8117, 0.008068, 0.8043, 0.813, 0.8043, 0.813, 0.8043, 0.008068, 0.8043, 0.008068, 0.7997, 0.813, 0.7997, 0.813, 0.7997, 0.008068, 0.7997, 0.008068, 0.7982, 0.813, 0.7982, 0.813, 0.7982, 0.008068, 0.7982, 0.008068, 0.7997, 0.813, 0.7997, 0.813, 0.7997, 0.008068, 0.7997, 0.008068, 0.8043, 0.813, 0.8043, 0.813, 0.8043, 0.008068, 0.8043, 0.008068, 0.8117, 0.813, 0.8117, 0.813, 0.8117, 0.008068, 0.8117, 0.008068, 0.8217, 0.813, 0.8217, 0.813, 0.8217, 0.008068, 0.8217, 0.008068, 0.8339, 0.813, 0.8339, 0.813, 0.8339, 0.008068, 0.8339, 0.008068, 0.8477, 0.813, 0.8477, 0.813, 0.8477, 0.008068, 0.8477, 0.008068, 0.8628, 0.813, 0.8628, 0.813, 0.8628, 0.008068, 0.8628, 0.008068, 0.8784, 0.813, 0.8784, 0.813, 0.8784, 0.008068, 0.8784, 0.008068, 0.8941, 0.813, 0.8941, 0.813, 0.8941, 0.008068, 0.8941, 0.008068, 0.9092, 0.813, 0.9092, 0.813, 0.9092, 0.008068, 0.9092, 0.008068, 0.923, 0.813, 0.923, 0.813, 0.923, 0.008068, 0.923, 0.008068, 0.9352, 0.813, 0.9352, 0.813, 0.9352, 0.008068, 0.9352, 0.008068, 0.9452, 0.813, 0.9452, 0.813, 0.9452, 0.008068, 0.9452, 0.008068, 0.9526, 0.813, 0.9526, 0.813, 0.9526, 0.008068, 0.9526, 0.008068, 0.9572, 0.813, 0.9572, 0.813, 0.9572, 0.008068, 0.9572, 0.008068, 0.9587, 0.813, 0.9587, 0.813, 0.9587, 0.008068, 0.9587, 0.008068, 0.9572, 0.813, 0.9572, 0.813, 0.9572, 0.008068, 0.9572, 0.008068, 0.9526, 0.813, 0.9526, 0.813, 0.9526, 0.008068, 0.9526, 0.008068, 0.9452, 0.813, 0.9452, 0.813, 0.9452, 0.008068, 0.9452, 0.008068, 0.9352, 0.813, 0.9352, 0.813, 0.9352, 0.008068, 0.9352, 0.008068, 0.923, 0.813, 0.923, 0.813, 0.923, 0.008068, 0.923, 0.008068, 0.9092, 0.813, 0.9092, 0.008068, 0.9587, 0.008068, 0.9572, 0.008068, 0.9412, 0.008068, 0.9424, 0.813, 0.8941, 0.008068, 0.8941, 0.008068, 0.8784, 0.813, 0.8784, 0.813, 0.9092, 0.008068, 0.9092, 0.008068, 0.8941, 0.813, 0.8941, 0.813, 0.8784, 0.813, 0.8628, 0.813, 0.8477, 0.813, 0.8339, 0.813, 0.8217, 0.813, 0.8117, 0.813, 0.8043, 0.813, 0.7997, 0.813, 0.7982, 0.813, 0.7997, 0.813, 0.8043, 0.813, 0.8117, 0.813, 0.8217, 0.813, 0.8339, 0.813, 0.8477, 0.813, 0.8628, 0.813, 0.8784, 0.813, 0.8941, 0.813, 0.9092, 0.813, 0.923, 0.813, 0.9352, 0.813, 0.9452, 0.813, 0.9526, 0.813, 0.9572, 0.813, 0.9587, 0.813, 0.9572, 0.813, 0.9526, 0.813, 0.9452, 0.813, 0.9352, 0.813, 0.923, 0.813, 0.9092, 0.813, 0.8941, 0.008068, 0.8909, 0.008068, 0.9029, 0.7108, 0.9029, 0.7108, 0.8909, 0.008068, 0.8477, 0.008068, 0.8628, 0.008068, 0.866, 0.008068, 0.854, 0.008068, 0.8339, 0.008068, 0.8217, 0.008068, 0.8332, 0.008068, 0.8429, 0.008068, 0.9452, 0.008068, 0.9526, 0.008068, 0.9375, 0.008068, 0.9316, 0.008068, 0.8117, 0.008068, 0.8217, 0.008068, 0.8332, 0.008068, 0.8253, 0.008068, 0.8784, 0.008068, 0.8628, 0.008068, 0.866, 0.008068, 0.8784, 0.008068, 0.9092, 0.008068, 0.923, 0.008068, 0.914, 0.008068, 0.9029, 0.008068, 0.923, 0.008068, 0.9092, 0.008068, 0.9029, 0.008068, 0.914, 0.008068, 0.8628, 0.008068, 0.8784, 0.008068, 0.8784, 0.008068, 0.866, 0.008068, 0.7982, 0.008068, 0.7997, 0.008068, 0.8157, 0.008068, 0.8145, 0.008068, 0.9526, 0.008068, 0.9452, 0.008068, 0.9316, 0.008068, 0.9375, 0.008068, 0.8117, 0.008068, 0.8043, 0.008068, 0.8193, 0.008068, 0.8253, 0.008068, 0.9572, 0.008068, 0.9587, 0.008068, 0.9424, 0.008068, 0.9412, 0.008068, 0.8339, 0.008068, 0.8477, 0.008068, 0.854, 0.008068, 0.8429, 0.008068, 0.8477, 0.008068, 0.8339, 0.008068, 0.8429, 0.008068, 0.854, 0.008068, 0.9352, 0.008068, 0.9452, 0.008068, 0.9316, 0.008068, 0.9237, 0.008068, 0.8941, 0.008068, 0.8784, 0.008068, 0.8784, 0.008068, 0.8909, 0.008068, 0.8043, 0.008068, 0.8117, 0.008068, 0.8253, 0.008068, 0.8193, 0.008068, 0.8941, 0.008068, 0.9092, 0.008068, 0.9029, 0.008068, 0.8909, 0.008068, 0.9352, 0.008068, 0.923, 0.008068, 0.914, 0.008068, 0.9237, 0.008068, 0.7997, 0.008068, 0.7982, 0.008068, 0.8145, 0.008068, 0.8157, 0.008068, 0.9572, 0.008068, 0.9526, 0.008068, 0.9375, 0.008068, 0.9412, 0.008068, 0.8217, 0.008068, 0.8117, 0.008068, 0.8253, 0.008068, 0.8332, 0.008068, 0.9526, 0.008068, 0.9572, 0.008068, 0.9412, 0.008068, 0.9375, 0.008068, 0.8217, 0.008068, 0.8339, 0.008068, 0.8429, 0.008068, 0.8332, 0.008068, 0.8628, 0.008068, 0.8477, 0.008068, 0.854, 0.008068, 0.866, 0.008068, 0.923, 0.008068, 0.9352, 0.008068, 0.9237, 0.008068, 0.914, 0.008068, 0.9092, 0.008068, 0.8941, 0.008068, 0.8909, 0.008068, 0.9029, 0.008068, 0.7997, 0.008068, 0.8043, 0.008068, 0.8193, 0.008068, 0.8157, 0.008068, 0.8784, 0.008068, 0.8941, 0.008068, 0.8909, 0.008068, 0.8784, 0.008068, 0.9452, 0.008068, 0.9352, 0.008068, 0.9237, 0.008068, 0.9316, 0.008068, 0.8043, 0.008068, 0.7997, 0.008068, 0.8157, 0.008068, 0.8193, 0.7108, 0.866, 0.7108, 0.8784, 0.7108, 0.8909, 0.7108, 0.9029, 0.7108, 0.914, 0.7108, 0.9237, 0.7108, 0.9316, 0.7108, 0.9375, 0.7108, 0.9412, 0.7108, 0.9424, 0.7108, 0.9412, 0.7108, 0.9375, 0.7108, 0.9316, 0.7108, 0.9237, 0.7108, 0.914, 0.7108, 0.9029, 0.7108, 0.8909, 0.7108, 0.8784, 0.7108, 0.866, 0.7108, 0.854, 0.7108, 0.8429, 0.7108, 0.8332, 0.7108, 0.8253, 0.7108, 0.8193, 0.7108, 0.8157, 0.7108, 0.8145, 0.7108, 0.8157, 0.7108, 0.8193, 0.7108, 0.8253, 0.7108, 0.8332, 0.7108, 0.8429, 0.7108, 0.854, 0.008068, 0.9237, 0.008068, 0.914, 0.7108, 0.914, 0.7108, 0.9237, 0.008068, 0.8157, 0.008068, 0.8145, 0.7108, 0.8145, 0.7108, 0.8157, 0.008068, 0.914, 0.008068, 0.9237, 0.7108, 0.9237, 0.7108, 0.914, 0.008068, 0.9029, 0.008068, 0.8909, 0.7108, 0.8909, 0.7108, 0.9029, 0.008068, 0.8157, 0.008068, 0.8193, 0.7108, 0.8193, 0.7108, 0.8157, 0.008068, 0.9316, 0.008068, 0.9375, 0.7108, 0.9375, 0.7108, 0.9316, 0.008068, 0.8253, 0.008068, 0.8332, 0.7108, 0.8332, 0.7108, 0.8253, 0.008068, 0.8784, 0.008068, 0.866, 0.7108, 0.866, 0.7108, 0.8784, 0.008068, 0.9412, 0.008068, 0.9424, 0.7108, 0.9424, 0.7108, 0.9412, 0.008068, 0.8429, 0.008068, 0.854, 0.7108, 0.854, 0.7108, 0.8429, 0.008068, 0.854, 0.008068, 0.8429, 0.7108, 0.8429, 0.7108, 0.854, 0.008068, 0.9412, 0.008068, 0.9375, 0.7108, 0.9375, 0.7108, 0.9412, 0.008068, 0.866, 0.008068, 0.8784, 0.7108, 0.8784, 0.7108, 0.866, 0.008068, 0.8332, 0.008068, 0.8253, 0.7108, 0.8253, 0.7108, 0.8332, 0.008068, 0.8784, 0.008068, 0.8909, 0.7108, 0.8909, 0.7108, 0.8784, 0.008068, 0.9316, 0.008068, 0.9237, 0.7108, 0.9237, 0.7108, 0.9316, 0.008068, 0.8193, 0.008068, 0.8157, 0.7108, 0.8157, 0.7108, 0.8193, 0.008068, 0.9029, 0.008068, 0.914, 0.7108, 0.914, 0.7108, 0.9029, 0.008068, 0.914, 0.008068, 0.9029, 0.7108, 0.9029, 0.7108, 0.914, 0.008068, 0.8145, 0.008068, 0.8157, 0.7108, 0.8157, 0.7108, 0.8145, 0.008068, 0.9237, 0.008068, 0.9316, 0.7108, 0.9316, 0.7108, 0.9237, 0.008068, 0.8909, 0.008068, 0.8784, 0.7108, 0.8784, 0.7108, 0.8909, 0.008068, 0.8193, 0.008068, 0.8253, 0.7108, 0.8253, 0.7108, 0.8193, 0.008068, 0.9375, 0.008068, 0.9412, 0.7108, 0.9412, 0.7108, 0.9375, 0.008068, 0.8332, 0.008068, 0.8429, 0.7108, 0.8429, 0.7108, 0.8332, 0.008068, 0.866, 0.008068, 0.854, 0.7108, 0.854, 0.7108, 0.866, 0.008068, 0.9424, 0.008068, 0.9412, 0.7108, 0.9412, 0.7108, 0.9424, 0.008068, 0.854, 0.008068, 0.866, 0.7108, 0.866, 0.7108, 0.854, 0.008068, 0.8429, 0.008068, 0.8332, 0.7108, 0.8332, 0.7108, 0.8429, 0.008068, 0.9375, 0.008068, 0.9316, 0.7108, 0.9316, 0.7108, 0.9375, 0.008068, 0.8253, 0.008068, 0.8193, 0.7108, 0.8193, 0.7108, 0.8253, 0.4188, 0.736, 0.4572, 0.7878, 0.4047, 0.7595, 0.5765, 0.3444, 0.6394, 0.2122, 0.7241, 0.3048, 0.6223, 0.3946, 0.6394, 0.2122, 0.6814, 0.1238, 0.7921, 0.2448, 0.7241, 0.3048, 0.6814, 0.1238, 0.6962, 0.09278, 0.816, 0.2238, 0.7921, 0.2448, 0.3041, 0.09478, 0.319, 0.1261, 0.2072, 0.2484, 0.183, 0.2272, 0.319, 0.1261, 0.3615, 0.2155, 0.2759, 0.3091, 0.2072, 0.2484, 0.3615, 0.2155, 0.425, 0.3491, 0.3787, 0.3998, 0.2759, 0.3091, 0.4395, 0.7215, 0.4572, 0.7878, 0.4188, 0.736, 0.4632, 0.7185, 0.4572, 0.7878, 0.4395, 0.7215, 0.6223, 0.3946, 0.7241, 0.3048, 0.7705, 0.4312, 0.6474, 0.463, 0.7241, 0.3048, 0.7921, 0.2448, 0.8527, 0.41, 0.7705, 0.4312, 0.7921, 0.2448, 0.816, 0.2238, 0.8815, 0.4026, 0.8527, 0.41, 0.183, 0.2272, 0.2072, 0.2484, 0.1459, 0.4154, 0.1168, 0.4079, 0.2072, 0.2484, 0.2759, 0.3091, 0.229, 0.4368, 0.1459, 0.4154, 0.2759, 0.3091, 0.3787, 0.3998, 0.3534, 0.4689, 0.229, 0.4368, 0.4859, 0.7275, 0.4572, 0.7878, 0.4632, 0.7185, 0.5037, 0.7469, 0.4572, 0.7878, 0.4859, 0.7275, 0.6474, 0.463, 0.7705, 0.4312, 0.7705, 0.5696, 0.6474, 0.5379, 0.7705, 0.4312, 0.8527, 0.41, 0.8527, 0.5909, 0.7705, 0.5696, 0.8527, 0.41, 0.8815, 0.4026, 0.8815, 0.5983, 0.8527, 0.5909, 0.1168, 0.4079, 0.1459, 0.4154, 0.1459, 0.5982, 0.1168, 0.6057, 0.1459, 0.4154, 0.229, 0.4368, 0.229, 0.5767, 0.1459, 0.5982, 0.229, 0.4368, 0.3534, 0.4689, 0.3534, 0.5446, 0.229, 0.5767, 0.5134, 0.7733, 0.4572, 0.7878, 0.5037, 0.7469, 0.517, 0.7351, 0.5295, 0.7692, 0.5134, 0.7733, 0.5037, 0.7469, 0.6474, 0.5379, 0.7705, 0.5696, 0.7241, 0.6961, 0.6223, 0.6063, 0.7705, 0.5696, 0.8527, 0.5909, 0.7921, 0.7561, 0.7241, 0.6961, 0.8527, 0.5909, 0.8815, 0.5983, 0.816, 0.7771, 0.7921, 0.7561, 0.1168, 0.6057, 0.1459, 0.5982, 0.2072, 0.7651, 0.183, 0.7864, 0.1459, 0.5982, 0.229, 0.5767, 0.2759, 0.7045, 0.2072, 0.7651, 0.229, 0.5767, 0.3534, 0.5446, 0.3787, 0.6138, 0.2759, 0.7045, 0.4941, 0.7102, 0.517, 0.7351, 0.5037, 0.7469, 0.4859, 0.7275, 0.4649, 0.6986, 0.4941, 0.7102, 0.4859, 0.7275, 0.4632, 0.7185, 0.6223, 0.6063, 0.7241, 0.6961, 0.6394, 0.7887, 0.5765, 0.6564, 0.7241, 0.6961, 0.7921, 0.7561, 0.6814, 0.8771, 0.6394, 0.7887, 0.7921, 0.7561, 0.816, 0.7771, 0.6962, 0.9081, 0.6814, 0.8771, 0.183, 0.7864, 0.2072, 0.7651, 0.319, 0.8874, 0.3041, 0.9188, 0.2072, 0.7651, 0.2759, 0.7045, 0.3615, 0.7981, 0.319, 0.8874, 0.2759, 0.7045, 0.3787, 0.6138, 0.425, 0.6645, 0.3615, 0.7981, 0.4344, 0.7025, 0.4649, 0.6986, 0.4632, 0.7185, 0.4395, 0.7215, 0.4078, 0.7212, 0.4344, 0.7025, 0.4395, 0.7215, 0.4188, 0.736, 0.5765, 0.6564, 0.6394, 0.7887, 0.531, 0.8315, 0.5178, 0.6796, 0.6394, 0.7887, 0.6814, 0.8771, 0.5398, 0.933, 0.531, 0.8315, 0.6814, 0.8771, 0.6962, 0.9081, 0.5428, 0.9686, 0.5398, 0.933, 0.3041, 0.9188, 0.319, 0.8874, 0.4622, 0.9439, 0.4591, 0.9799, 0.319, 0.8874, 0.3615, 0.7981, 0.4711, 0.8414, 0.4622, 0.9439, 0.3615, 0.7981, 0.425, 0.6645, 0.4843, 0.6879, 0.4711, 0.8414, 0.3897, 0.7514, 0.4078, 0.7212, 0.4188, 0.736, 0.4047, 0.7595, 0.3833, 0.7878, 0.3897, 0.7514, 0.4047, 0.7595, 0.3998, 0.7878, 0.5178, 0.6796, 0.531, 0.8315, 0.4176, 0.817, 0.4565, 0.6718, 0.531, 0.8315, 0.5398, 0.933, 0.3916, 0.914, 0.4176, 0.817, 0.5398, 0.933, 0.5428, 0.9686, 0.3825, 0.9481, 0.3916, 0.914, 0.4591, 0.9799, 0.4622, 0.9439, 0.6119, 0.9248, 0.6211, 0.9593, 0.4622, 0.9439, 0.4711, 0.8414, 0.5856, 0.8267, 0.6119, 0.9248, 0.4711, 0.8414, 0.4843, 0.6879, 0.5464, 0.6799, 0.5856, 0.8267, 0.3897, 0.8243, 0.3833, 0.7878, 0.3998, 0.7878, 0.4047, 0.8162, 0.4078, 0.8545, 0.3897, 0.8243, 0.4047, 0.8162, 0.4188, 0.8397, 0.4565, 0.6718, 0.4176, 0.817, 0.3189, 0.7478, 0.403, 0.6343, 0.4176, 0.817, 0.3916, 0.914, 0.2627, 0.8236, 0.3189, 0.7478, 0.3916, 0.914, 0.3825, 0.9481, 0.2429, 0.8503, 0.2627, 0.8236, 0.6211, 0.9593, 0.6119, 0.9248, 0.7422, 0.8334, 0.7622, 0.8603, 0.6119, 0.9248, 0.5856, 0.8267, 0.6854, 0.7568, 0.7422, 0.8334, 0.5856, 0.8267, 0.5464, 0.6799, 0.6003, 0.6421, 0.6854, 0.7568, 0.4344, 0.8732, 0.4078, 0.8545, 0.4188, 0.8397, 0.4395, 0.8542, 0.4649, 0.8771, 0.4344, 0.8732, 0.4395, 0.8542, 0.4632, 0.8572, 0.403, 0.6343, 0.3189, 0.7478, 0.2519, 0.6358, 0.3668, 0.5737, 0.3189, 0.7478, 0.2627, 0.8236, 0.1751, 0.6773, 0.2519, 0.6358, 0.2627, 0.8236, 0.2429, 0.8503, 0.1482, 0.6919, 0.1751, 0.6773, 0.7622, 0.8603, 0.7422, 0.8334, 0.8307, 0.6856, 0.858, 0.7003, 0.7422, 0.8334, 0.6854, 0.7568, 0.7531, 0.6436, 0.8307, 0.6856, 0.6854, 0.7568, 0.6003, 0.6421, 0.637, 0.5808, 0.7531, 0.6436, 0.4941, 0.8655, 0.4649, 0.8771, 0.4632, 0.8572, 0.4859, 0.8482, 0.517, 0.8406, 0.4941, 0.8655, 0.4859, 0.8482, 0.5037, 0.8288, 0.3668, 0.5737, 0.2519, 0.6358, 0.2282, 0.5004, 0.354, 0.5004, 0.2519, 0.6358, 0.1751, 0.6773, 0.1441, 0.5004, 0.2282, 0.5004, 0.1751, 0.6773, 0.1482, 0.6919, 0.1146, 0.5004, 0.1441, 0.5004, 0.858, 0.7003, 0.8307, 0.6856, 0.862, 0.5068, 0.8918, 0.5068, 0.8307, 0.6856, 0.7531, 0.6436, 0.7771, 0.5068, 0.862, 0.5068, 0.7531, 0.6436, 0.637, 0.5808, 0.65, 0.5068, 0.7771, 0.5068, 0.5295, 0.8065, 0.517, 0.8406, 0.5037, 0.8288, 0.5134, 0.8023, 0.5295, 0.7692, 0.5295, 0.8065, 0.5134, 0.8023, 0.5134, 0.7733, 0.354, 0.5004, 0.2282, 0.5004, 0.2519, 0.3651, 0.3668, 0.4272, 0.2282, 0.5004, 0.1441, 0.5004, 0.1751, 0.3236, 0.2519, 0.3651, 0.1441, 0.5004, 0.1146, 0.5004, 0.1482, 0.309, 0.1751, 0.3236, 0.8918, 0.5068, 0.862, 0.5068, 0.8307, 0.328, 0.858, 0.3133, 0.862, 0.5068, 0.7771, 0.5068, 0.7531, 0.37, 0.8307, 0.328, 0.7771, 0.5068, 0.65, 0.5068, 0.637, 0.4327, 0.7531, 0.37, 0.165, 0.7653, 0.165, 0.7288, 0.1651, 0.7288, 0.1651, 0.7653, 0.165, 0.7288, 0.165, 0.6986, 0.1651, 0.6986, 0.1651, 0.7288, 0.3668, 0.4272, 0.2519, 0.3651, 0.3189, 0.2531, 0.403, 0.3666, 0.2519, 0.3651, 0.1751, 0.3236, 0.2627, 0.1773, 0.3189, 0.2531, 0.1751, 0.3236, 0.1482, 0.309, 0.2429, 0.1506, 0.2627, 0.1773, 0.858, 0.3133, 0.8307, 0.328, 0.7422, 0.1802, 0.7622, 0.1532, 0.8307, 0.328, 0.7531, 0.37, 0.6854, 0.2568, 0.7422, 0.1802, 0.7531, 0.37, 0.637, 0.4327, 0.6003, 0.3715, 0.6854, 0.2568, 0.1651, 0.832, 0.1651, 0.8017, 0.1652, 0.8017, 0.1652, 0.832, 0.1651, 0.8017, 0.1651, 0.7651, 0.1652, 0.7651, 0.1652, 0.8017, 0.403, 0.3666, 0.3189, 0.2531, 0.4176, 0.1839, 0.4565, 0.3291, 0.3189, 0.2531, 0.2627, 0.1773, 0.3916, 0.08683, 0.4176, 0.1839, 0.2627, 0.1773, 0.2429, 0.1506, 0.3825, 0.05276, 0.3916, 0.08683, 0.7622, 0.1532, 0.7422, 0.1802, 0.6119, 0.08877, 0.6211, 0.05433, 0.7422, 0.1802, 0.6854, 0.2568, 0.5856, 0.1869, 0.6119, 0.08877, 0.6854, 0.2568, 0.6003, 0.3715, 0.5464, 0.3336, 0.5856, 0.1869, 0.1651, 0.7651, 0.1651, 0.7287, 0.1652, 0.7287, 0.1652, 0.7651, 0.1651, 0.7287, 0.1651, 0.6986, 0.1652, 0.6986, 0.1652, 0.7287, 0.4565, 0.3291, 0.4176, 0.1839, 0.531, 0.1694, 0.5178, 0.3213, 0.4176, 0.1839, 0.3916, 0.08683, 0.5398, 0.06793, 0.531, 0.1694, 0.3916, 0.08683, 0.3825, 0.05276, 0.5428, 0.0323, 0.5398, 0.06793, 0.6211, 0.05433, 0.6119, 0.08877, 0.4622, 0.06967, 0.4591, 0.03365, 0.6119, 0.08877, 0.5856, 0.1869, 0.4711, 0.1722, 0.4622, 0.06967, 0.5856, 0.1869, 0.5464, 0.3336, 0.4843, 0.3257, 0.4711, 0.1722, 0.1649, 0.8041, 0.1649, 0.77, 0.165, 0.77, 0.165, 0.8041, 0.1649, 0.77, 0.1649, 0.7327, 0.165, 0.7327, 0.165, 0.77, 0.1649, 0.7327, 0.1649, 0.6986, 0.165, 0.6986, 0.165, 0.7327, 0.1653, 0.6986, 0.1653, 0.7287, 0.1652, 0.7287, 0.1652, 0.6986, 0.1653, 0.7287, 0.1653, 0.7651, 0.1652, 0.7651, 0.1652, 0.7287, 0.1653, 0.7651, 0.1653, 0.8017, 0.1652, 0.8017, 0.1652, 0.7651, 0.1653, 0.8017, 0.1653, 0.832, 0.1652, 0.832, 0.1652, 0.8017, 0.165, 0.832, 0.165, 0.8018, 0.1651, 0.8018, 0.1651, 0.832, 0.165, 0.8018, 0.165, 0.7653, 0.1651, 0.7653, 0.1651, 0.8018, 0.5023, 0.5004, 0.5765, 0.3444, 0.6223, 0.3946, 0.1653, 0.8018, 0.1653, 0.7653, 0.1702, 0.7653, 0.1702, 0.8018, 0.5023, 0.5004, 0.6223, 0.3946, 0.6474, 0.463, 0.1653, 0.832, 0.1653, 0.8018, 0.1702, 0.8018, 0.1702, 0.832, 0.5023, 0.5004, 0.6474, 0.463, 0.6474, 0.5379, 0.6203, 0.7512, 0.6203, 0.7172, 0.6252, 0.7172, 0.6252, 0.7512, 0.5023, 0.5004, 0.6474, 0.5379, 0.6223, 0.6063, 0.6203, 0.7885, 0.6203, 0.7512, 0.6252, 0.7512, 0.6252, 0.7885, 0.5023, 0.5004, 0.6223, 0.6063, 0.5765, 0.6564, 0.6203, 0.8226, 0.6203, 0.7885, 0.6252, 0.7885, 0.6252, 0.8226, 0.5023, 0.5004, 0.5765, 0.6564, 0.5178, 0.6796, 0.6203, 0.8477, 0.6203, 0.8226, 0.6252, 0.8226, 0.6252, 0.8477, 0.5023, 0.5004, 0.5178, 0.6796, 0.4565, 0.6718, 0.231, 0.9406, 0.231, 0.9747, 0.2261, 0.9747, 0.2261, 0.9406, 0.5023, 0.5004, 0.4565, 0.6718, 0.403, 0.6343, 0.231, 0.9033, 0.231, 0.9406, 0.2261, 0.9406, 0.2261, 0.9033, 0.5023, 0.5004, 0.403, 0.6343, 0.3668, 0.5737, 0.231, 0.8692, 0.231, 0.9033, 0.2261, 0.9033, 0.2261, 0.8692, 0.5023, 0.5004, 0.3668, 0.5737, 0.354, 0.5004, 0.6203, 0.8729, 0.6203, 0.8477, 0.6252, 0.8477, 0.6252, 0.8729, 0.5023, 0.5004, 0.354, 0.5004, 0.3668, 0.4272, 0.6203, 0.907, 0.6203, 0.8729, 0.6252, 0.8729, 0.6252, 0.907, 0.5023, 0.5004, 0.3668, 0.4272, 0.403, 0.3666, 0.6203, 0.9443, 0.6203, 0.907, 0.6252, 0.907, 0.6252, 0.9443, 0.5023, 0.5004, 0.403, 0.3666, 0.4565, 0.3291, 0.6203, 0.9783, 0.6203, 0.9443, 0.6252, 0.9443, 0.6252, 0.9783, 0.5023, 0.5004, 0.4565, 0.3291, 0.5178, 0.3213, 0.1653, 0.7288, 0.1653, 0.6986, 0.1702, 0.6986, 0.1702, 0.7288, 0.5023, 0.5004, 0.5178, 0.3213, 0.5765, 0.3444, 0.5178, 0.3213, 0.531, 0.1694, 0.6394, 0.2122, 0.5765, 0.3444, 0.531, 0.1694, 0.5398, 0.06793, 0.6814, 0.1238, 0.6394, 0.2122, 0.5398, 0.06793, 0.5428, 0.0323, 0.6962, 0.09278, 0.6814, 0.1238, 0.4591, 0.03365, 0.4622, 0.06967, 0.319, 0.1261, 0.3041, 0.09478, 0.4622, 0.06967, 0.4711, 0.1722, 0.3615, 0.2155, 0.319, 0.1261, 0.4711, 0.1722, 0.4843, 0.3257, 0.425, 0.3491, 0.3615, 0.2155, 0.1653, 0.7653, 0.1653, 0.7288, 0.1702, 0.7288, 0.1702, 0.7653, 0.4047, 0.7595, 0.4572, 0.7878, 0.3998, 0.7878, 0.3998, 0.7878, 0.4572, 0.7878, 0.4047, 0.8162, 0.4047, 0.8162, 0.4572, 0.7878, 0.4188, 0.8397, 0.4188, 0.8397, 0.4572, 0.7878, 0.4395, 0.8542, 0.4395, 0.8542, 0.4572, 0.7878, 0.4632, 0.8572, 0.4632, 0.8572, 0.4572, 0.7878, 0.4859, 0.8482, 0.4859, 0.8482, 0.4572, 0.7878, 0.5037, 0.8288, 0.5037, 0.8288, 0.4572, 0.7878, 0.5134, 0.8023, 0.5134, 0.8023, 0.4572, 0.7878, 0.5134, 0.7733, 0.1098, 0.7959, 0.9747, 0.7959, 0.9747, 0.8127, 0.1098, 0.8127, 0.1098, 0.8127, 0.9747, 0.8127, 0.9747, 0.8289, 0.1098, 0.8289, 0.1098, 0.8289, 0.9747, 0.8289, 0.9747, 0.8438, 0.1098, 0.8438, 0.1098, 0.8438, 0.9747, 0.8438, 0.9747, 0.8569, 0.1098, 0.8569, 0.1098, 0.8569, 0.9747, 0.8569, 0.9747, 0.8676, 0.1098, 0.8676, 0.1098, 0.8676, 0.9747, 0.8676, 0.9747, 0.8756, 0.1098, 0.8756, 0.1098, 0.8756, 0.9747, 0.8756, 0.9747, 0.8805, 0.1098, 0.8805, 0.1098, 0.8805, 0.9747, 0.8805, 0.9747, 0.8822, 0.1098, 0.8822, 0.1098, 0.8822, 0.9747, 0.8822, 0.9747, 0.8805, 0.1098, 0.8805, 0.1098, 0.8805, 0.9747, 0.8805, 0.9747, 0.8756, 0.1098, 0.8756, 0.1098, 0.8756, 0.9747, 0.8756, 0.9747, 0.8676, 0.1098, 0.8676, 0.1098, 0.8676, 0.9747, 0.8676, 0.9747, 0.8569, 0.1098, 0.8569, 0.1098, 0.8569, 0.9747, 0.8569, 0.9747, 0.8438, 0.1098, 0.8438, 0.1098, 0.8438, 0.9747, 0.8438, 0.9747, 0.8289, 0.1098, 0.8289, 0.1098, 0.8289, 0.9747, 0.8289, 0.9747, 0.8127, 0.1098, 0.8127, 0.1098, 0.8127, 0.9747, 0.8127, 0.9747, 0.7959, 0.1098, 0.7959, 0.1098, 0.7959, 0.9747, 0.7959, 0.9747, 0.7791, 0.1098, 0.7791, 0.1098, 0.7791, 0.9747, 0.7791, 0.9747, 0.7629, 0.1098, 0.7629, 0.1098, 0.7629, 0.9747, 0.7629, 0.9747, 0.748, 0.1098, 0.748, 0.1098, 0.748, 0.9747, 0.748, 0.9747, 0.7349, 0.1098, 0.7349, 0.1098, 0.7349, 0.9747, 0.7349, 0.9747, 0.7242, 0.1098, 0.7242, 0.1098, 0.7242, 0.9747, 0.7242, 0.9747, 0.7162, 0.1098, 0.7162, 0.1098, 0.7162, 0.9747, 0.7162, 0.9747, 0.7113, 0.1098, 0.7113, 0.1098, 0.7113, 0.9747, 0.7113, 0.9747, 0.7097, 0.1098, 0.7097, 0.1098, 0.7097, 0.9747, 0.7097, 0.9747, 0.7113, 0.1098, 0.7113, 0.1098, 0.7113, 0.9747, 0.7113, 0.9747, 0.7162, 0.1098, 0.7162, 0.1098, 0.7162, 0.9747, 0.7162, 0.9747, 0.7242, 0.1098, 0.7242, 0.1098, 0.7242, 0.9747, 0.7242, 0.9747, 0.7349, 0.1098, 0.7349, 0.1098, 0.7349, 0.9747, 0.7349, 0.9747, 0.748, 0.1098, 0.748, 0.1098, 0.748, 0.9747, 0.748, 0.9747, 0.7629, 0.1098, 0.7629, 0.9747, 0.7097, 0.9747, 0.7113, 0.9747, 0.7285, 0.9747, 0.7272, 0.1098, 0.7791, 0.9747, 0.7791, 0.9747, 0.7959, 0.1098, 0.7959, 0.1098, 0.7629, 0.9747, 0.7629, 0.9747, 0.7791, 0.1098, 0.7791, 0.1098, 0.7959, 0.1098, 0.8127, 0.1098, 0.8289, 0.1098, 0.8438, 0.1098, 0.8569, 0.1098, 0.8676, 0.1098, 0.8756, 0.1098, 0.8805, 0.1098, 0.8822, 0.1098, 0.8805, 0.1098, 0.8756, 0.1098, 0.8676, 0.1098, 0.8569, 0.1098, 0.8438, 0.1098, 0.8289, 0.1098, 0.8127, 0.1098, 0.7959, 0.1098, 0.7791, 0.1098, 0.7629, 0.1098, 0.748, 0.1098, 0.7349, 0.1098, 0.7242, 0.1098, 0.7162, 0.1098, 0.7113, 0.1098, 0.7097, 0.1098, 0.7113, 0.1098, 0.7162, 0.1098, 0.7242, 0.1098, 0.7349, 0.1098, 0.748, 0.1098, 0.7629, 0.1098, 0.7791, 0.9747, 0.7825, 0.9747, 0.7696, 0.2196, 0.7696, 0.2196, 0.7825, 0.9747, 0.8289, 0.9747, 0.8127, 0.9747, 0.8093, 0.9747, 0.8222, 0.9747, 0.8438, 0.9747, 0.8569, 0.9747, 0.8445, 0.9747, 0.8341, 0.9747, 0.7242, 0.9747, 0.7162, 0.9747, 0.7324, 0.9747, 0.7387, 0.9747, 0.8676, 0.9747, 0.8569, 0.9747, 0.8445, 0.9747, 0.8531, 0.9747, 0.7959, 0.9747, 0.8127, 0.9747, 0.8093, 0.9747, 0.7959, 0.9747, 0.7629, 0.9747, 0.748, 0.9747, 0.7577, 0.9747, 0.7696, 0.9747, 0.748, 0.9747, 0.7629, 0.9747, 0.7696, 0.9747, 0.7577, 0.9747, 0.8127, 0.9747, 0.7959, 0.9747, 0.7959, 0.9747, 0.8093, 0.9747, 0.8822, 0.9747, 0.8805, 0.9747, 0.8633, 0.9747, 0.8646, 0.9747, 0.7162, 0.9747, 0.7242, 0.9747, 0.7387, 0.9747, 0.7324, 0.9747, 0.8676, 0.9747, 0.8756, 0.9747, 0.8594, 0.9747, 0.8531, 0.9747, 0.7113, 0.9747, 0.7097, 0.9747, 0.7272, 0.9747, 0.7285, 0.9747, 0.8438, 0.9747, 0.8289, 0.9747, 0.8222, 0.9747, 0.8341, 0.9747, 0.8289, 0.9747, 0.8438, 0.9747, 0.8341, 0.9747, 0.8222, 0.9747, 0.7349, 0.9747, 0.7242, 0.9747, 0.7387, 0.9747, 0.7473, 0.9747, 0.7791, 0.9747, 0.7959, 0.9747, 0.7959, 0.9747, 0.7825, 0.9747, 0.8756, 0.9747, 0.8676, 0.9747, 0.8531, 0.9747, 0.8594, 0.9747, 0.7791, 0.9747, 0.7629, 0.9747, 0.7696, 0.9747, 0.7825, 0.9747, 0.7349, 0.9747, 0.748, 0.9747, 0.7577, 0.9747, 0.7473, 0.9747, 0.8805, 0.9747, 0.8822, 0.9747, 0.8646, 0.9747, 0.8633, 0.9747, 0.7113, 0.9747, 0.7162, 0.9747, 0.7324, 0.9747, 0.7285, 0.9747, 0.8569, 0.9747, 0.8676, 0.9747, 0.8531, 0.9747, 0.8445, 0.9747, 0.7162, 0.9747, 0.7113, 0.9747, 0.7285, 0.9747, 0.7324, 0.9747, 0.8569, 0.9747, 0.8438, 0.9747, 0.8341, 0.9747, 0.8445, 0.9747, 0.8127, 0.9747, 0.8289, 0.9747, 0.8222, 0.9747, 0.8093, 0.9747, 0.748, 0.9747, 0.7349, 0.9747, 0.7473, 0.9747, 0.7577, 0.9747, 0.7629, 0.9747, 0.7791, 0.9747, 0.7825, 0.9747, 0.7696, 0.9747, 0.8805, 0.9747, 0.8756, 0.9747, 0.8594, 0.9747, 0.8633, 0.9747, 0.7959, 0.9747, 0.7791, 0.9747, 0.7825, 0.9747, 0.7959, 0.9747, 0.7242, 0.9747, 0.7349, 0.9747, 0.7473, 0.9747, 0.7387, 0.9747, 0.8756, 0.9747, 0.8805, 0.9747, 0.8633, 0.9747, 0.8594, 0.2196, 0.8093, 0.2196, 0.7959, 0.2196, 0.7825, 0.2196, 0.7696, 0.2196, 0.7577, 0.2196, 0.7473, 0.2196, 0.7387, 0.2196, 0.7324, 0.2196, 0.7285, 0.2196, 0.7272, 0.2196, 0.7285, 0.2196, 0.7324, 0.2196, 0.7387, 0.2196, 0.7473, 0.2196, 0.7577, 0.2196, 0.7696, 0.2196, 0.7825, 0.2196, 0.7959, 0.2196, 0.8093, 0.2196, 0.8222, 0.2196, 0.8341, 0.2196, 0.8445, 0.2196, 0.8531, 0.2196, 0.8594, 0.2196, 0.8633, 0.2196, 0.8646, 0.2196, 0.8633, 0.2196, 0.8594, 0.2196, 0.8531, 0.2196, 0.8445, 0.2196, 0.8341, 0.2196, 0.8222, 0.9747, 0.7473, 0.9747, 0.7577, 0.2196, 0.7577, 0.2196, 0.7473, 0.9747, 0.8633, 0.9747, 0.8646, 0.2196, 0.8646, 0.2196, 0.8633, 0.9747, 0.7577, 0.9747, 0.7473, 0.2196, 0.7473, 0.2196, 0.7577, 0.9747, 0.7696, 0.9747, 0.7825, 0.2196, 0.7825, 0.2196, 0.7696, 0.9747, 0.8633, 0.9747, 0.8594, 0.2196, 0.8594, 0.2196, 0.8633, 0.9747, 0.7387, 0.9747, 0.7324, 0.2196, 0.7324, 0.2196, 0.7387, 0.9747, 0.8531, 0.9747, 0.8445, 0.2196, 0.8445, 0.2196, 0.8531, 0.9747, 0.7959, 0.9747, 0.8093, 0.2196, 0.8093, 0.2196, 0.7959, 0.9747, 0.7285, 0.9747, 0.7272, 0.2196, 0.7272, 0.2196, 0.7285, 0.9747, 0.8341, 0.9747, 0.8222, 0.2196, 0.8222, 0.2196, 0.8341, 0.9747, 0.8222, 0.9747, 0.8341, 0.2196, 0.8341, 0.2196, 0.8222, 0.9747, 0.7285, 0.9747, 0.7324, 0.2196, 0.7324, 0.2196, 0.7285, 0.9747, 0.8093, 0.9747, 0.7959, 0.2196, 0.7959, 0.2196, 0.8093, 0.9747, 0.8445, 0.9747, 0.8531, 0.2196, 0.8531, 0.2196, 0.8445, 0.9747, 0.7959, 0.9747, 0.7825, 0.2196, 0.7825, 0.2196, 0.7959, 0.9747, 0.7387, 0.9747, 0.7473, 0.2196, 0.7473, 0.2196, 0.7387, 0.9747, 0.8594, 0.9747, 0.8633, 0.2196, 0.8633, 0.2196, 0.8594, 0.9747, 0.7696, 0.9747, 0.7577, 0.2196, 0.7577, 0.2196, 0.7696, 0.9747, 0.7577, 0.9747, 0.7696, 0.2196, 0.7696, 0.2196, 0.7577, 0.9747, 0.8646, 0.9747, 0.8633, 0.2196, 0.8633, 0.2196, 0.8646, 0.9747, 0.7473, 0.9747, 0.7387, 0.2196, 0.7387, 0.2196, 0.7473, 0.9747, 0.7825, 0.9747, 0.7959, 0.2196, 0.7959, 0.2196, 0.7825, 0.9747, 0.8594, 0.9747, 0.8531, 0.2196, 0.8531, 0.2196, 0.8594, 0.9747, 0.7324, 0.9747, 0.7285, 0.2196, 0.7285, 0.2196, 0.7324, 0.9747, 0.8445, 0.9747, 0.8341, 0.2196, 0.8341, 0.2196, 0.8445, 0.9747, 0.8093, 0.9747, 0.8222, 0.2196, 0.8222, 0.2196, 0.8093, 0.9747, 0.7272, 0.9747, 0.7285, 0.2196, 0.7285, 0.2196, 0.7272, 0.9747, 0.8222, 0.9747, 0.8093, 0.2196, 0.8093, 0.2196, 0.8222, 0.9747, 0.8341, 0.9747, 0.8445, 0.2196, 0.8445, 0.2196, 0.8341, 0.9747, 0.7324, 0.9747, 0.7387, 0.2196, 0.7387, 0.2196, 0.7324, 0.9747, 0.8531, 0.9747, 0.8594, 0.2196, 0.8594, 0.2196, 0.8531, 0.5165, 0.9962, 0.5165, 0.9532, 0.52, 0.9532, 0.52, 0.9962, 0.52, 0.9962, 0.52, 0.9532, 0.5234, 0.9532, 0.5234, 0.9962, 0.5234, 0.9962, 0.5234, 0.9532, 0.5266, 0.9532, 0.5266, 0.9962, 0.5266, 0.9962, 0.5266, 0.9532, 0.5295, 0.9532, 0.5295, 0.9962, 0.136, 0.8371, 0.136, 0.7941, 0.1387, 0.7941, 0.1387, 0.8371, 0.1387, 0.8371, 0.1387, 0.7941, 0.1417, 0.7941, 0.1417, 0.8371, 0.1417, 0.8371, 0.1417, 0.7941, 0.145, 0.7941, 0.145, 0.8371, 0.145, 0.8371, 0.145, 0.7941, 0.1485, 0.7941, 0.1485, 0.8371, 0.1485, 0.8371, 0.1485, 0.7941, 0.1519, 0.7941, 0.1519, 0.8371, 0.1519, 0.8371, 0.1519, 0.7941, 0.1553, 0.7941, 0.1553, 0.8371, 0.1553, 0.8371, 0.1553, 0.7941, 0.1583, 0.7941, 0.1583, 0.8371, 0.1583, 0.8371, 0.1583, 0.7941, 0.161, 0.7941, 0.161, 0.8371, 0.61, 0.6986, 0.61, 0.7416, 0.6071, 0.7416, 0.6071, 0.6986, 0.6071, 0.6986, 0.6071, 0.7416, 0.6039, 0.7416, 0.6039, 0.6986, 0.6039, 0.6986, 0.6039, 0.7416, 0.6005, 0.7416, 0.6005, 0.6986, 0.6005, 0.6986, 0.6005, 0.7416, 0.597, 0.7416, 0.597, 0.6986, 0.597, 0.6986, 0.597, 0.7416, 0.5936, 0.7416, 0.5936, 0.6986, 0.5936, 0.6986, 0.5936, 0.7416, 0.5904, 0.7416, 0.5904, 0.6986, 0.5904, 0.6986, 0.5904, 0.7416, 0.5875, 0.7416, 0.5875, 0.6986, 0.5875, 0.6986, 0.5875, 0.7416, 0.5851, 0.7416, 0.5851, 0.6986, 0.6101, 0.7516, 0.6101, 0.7946, 0.6074, 0.7946, 0.6074, 0.7516, 0.6074, 0.7516, 0.6074, 0.7946, 0.6044, 0.7946, 0.6044, 0.7516, 0.6044, 0.7516, 0.6044, 0.7946, 0.6011, 0.7946, 0.6011, 0.7516, 0.6011, 0.7516, 0.6011, 0.7946, 0.5976, 0.7946, 0.5976, 0.7516, 0.5976, 0.7516, 0.5976, 0.7946, 0.5941, 0.7946, 0.5941, 0.7516, 0.5941, 0.7516, 0.5941, 0.7946, 0.5908, 0.7946, 0.5908, 0.7516, 0.5908, 0.7516, 0.5908, 0.7946, 0.5878, 0.7946, 0.5878, 0.7516, 0.5878, 0.7516, 0.5878, 0.7946, 0.5851, 0.7946, 0.5851, 0.7516, 0.5046, 0.9962, 0.5046, 0.9532, 0.507, 0.9532, 0.507, 0.9962, 0.507, 0.9962, 0.507, 0.9532, 0.5099, 0.9532, 0.5099, 0.9962, 0.5851, 0.8181, 0.5851, 0.8139, 0.5887, 0.8143, 0.5887, 0.8177, 0.5131, 0.9962, 0.5131, 0.9532, 0.5165, 0.9532, 0.5165, 0.9962, 0.5099, 0.9962, 0.5099, 0.9532, 0.5131, 0.9532, 0.5131, 0.9962, 0.5831, 0.9358, 0.5863, 0.9342, 0.5897, 0.9333, 0.5932, 0.9333, 0.5966, 0.9342, 0.5998, 0.9358, 0.6026, 0.9381, 0.6051, 0.9411, 0.607, 0.9446, 0.6084, 0.9485, 0.609, 0.9526, 0.609, 0.9568, 0.6084, 0.961, 0.607, 0.9649, 0.6051, 0.9684, 0.6026, 0.9713, 0.5998, 0.9737, 0.5966, 0.9753, 0.5932, 0.9761, 0.5897, 0.9761, 0.5863, 0.9753, 0.5831, 0.9737, 0.5802, 0.9713, 0.5777, 0.9684, 0.5758, 0.9649, 0.5745, 0.961, 0.5738, 0.9568, 0.5738, 0.9526, 0.5745, 0.9485, 0.5758, 0.9446, 0.5777, 0.9411, 0.5802, 0.9381, 0.4592, 0.8771, 0.4619, 0.8771, 0.4619, 0.9146, 0.4592, 0.9146, 0.611, 0.8349, 0.6078, 0.8366, 0.6068, 0.8324, 0.6094, 0.8311, 0.611, 0.797, 0.6139, 0.7994, 0.6117, 0.8027, 0.6094, 0.8009, 0.589, 0.8296, 0.5871, 0.8261, 0.5903, 0.8241, 0.5918, 0.8269, 0.6183, 0.8261, 0.6164, 0.8296, 0.6136, 0.8269, 0.6151, 0.8241, 0.601, 0.7946, 0.6044, 0.7946, 0.6041, 0.7989, 0.6013, 0.7989, 0.5976, 0.8366, 0.5944, 0.8349, 0.596, 0.8311, 0.5986, 0.8324, 0.5915, 0.7994, 0.5944, 0.797, 0.596, 0.8009, 0.5937, 0.8027, 0.6078, 0.8366, 0.6044, 0.8374, 0.6041, 0.833, 0.6068, 0.8324, 0.6203, 0.8139, 0.6203, 0.8181, 0.6167, 0.8177, 0.6167, 0.8143, 0.5858, 0.8097, 0.5871, 0.8059, 0.5903, 0.8079, 0.5892, 0.811, 0.6164, 0.8023, 0.6183, 0.8059, 0.6151, 0.8079, 0.6136, 0.8051, 0.5858, 0.8222, 0.5851, 0.8181, 0.5887, 0.8177, 0.5892, 0.821, 0.6139, 0.8326, 0.611, 0.8349, 0.6094, 0.8311, 0.6117, 0.8292, 0.6078, 0.7954, 0.611, 0.797, 0.6094, 0.8009, 0.6068, 0.7996, 0.5915, 0.8326, 0.589, 0.8296, 0.5918, 0.8269, 0.5937, 0.8292, 0.5976, 0.7954, 0.601, 0.7946, 0.6013, 0.7989, 0.5986, 0.7996, 0.6196, 0.8222, 0.6183, 0.8261, 0.6151, 0.8241, 0.6162, 0.821, 0.601, 0.8374, 0.5976, 0.8366, 0.5986, 0.8324, 0.6013, 0.833, 0.589, 0.8023, 0.5915, 0.7994, 0.5937, 0.8027, 0.5918, 0.8051, 0.6196, 0.8097, 0.6203, 0.8139, 0.6167, 0.8143, 0.6162, 0.811, 0.5851, 0.8139, 0.5858, 0.8097, 0.5892, 0.811, 0.5887, 0.8143, 0.6139, 0.7994, 0.6164, 0.8023, 0.6136, 0.8051, 0.6117, 0.8027, 0.5871, 0.8261, 0.5858, 0.8222, 0.5892, 0.821, 0.5903, 0.8241, 0.6164, 0.8296, 0.6139, 0.8326, 0.6117, 0.8292, 0.6136, 0.8269, 0.6044, 0.7946, 0.6078, 0.7954, 0.6068, 0.7996, 0.6041, 0.7989, 0.5944, 0.8349, 0.5915, 0.8326, 0.5937, 0.8292, 0.596, 0.8311, 0.5944, 0.797, 0.5976, 0.7954, 0.5986, 0.7996, 0.596, 0.8009, 0.6203, 0.8181, 0.6196, 0.8222, 0.6162, 0.821, 0.6167, 0.8177, 0.6044, 0.8374, 0.601, 0.8374, 0.6013, 0.833, 0.6041, 0.833, 0.5871, 0.8059, 0.589, 0.8023, 0.5918, 0.8051, 0.5903, 0.8079, 0.6183, 0.8059, 0.6196, 0.8097, 0.6162, 0.811, 0.6151, 0.8079, 0.404, 0.9853, 0.4015, 0.9866, 0.3988, 0.9873, 0.396, 0.9873, 0.3933, 0.9866, 0.3907, 0.9853, 0.3884, 0.9835, 0.3865, 0.9811, 0.3849, 0.9783, 0.3839, 0.9752, 0.3833, 0.9719, 0.3833, 0.9685, 0.3839, 0.9652, 0.3849, 0.9621, 0.3865, 0.9594, 0.3884, 0.957, 0.3907, 0.9551, 0.3933, 0.9538, 0.396, 0.9532, 0.3988, 0.9532, 0.4015, 0.9538, 0.404, 0.9551, 0.4063, 0.957, 0.4083, 0.9594, 0.4098, 0.9621, 0.4109, 0.9652, 0.4114, 0.9685, 0.4114, 0.9719, 0.4109, 0.9752, 0.4098, 0.9783, 0.4083, 0.9811, 0.4063, 0.9835, 0.246, 0.8692, 0.2437, 0.8692, 0.2437, 0.8317, 0.246, 0.8317, 0.2388, 0.8317, 0.236, 0.8317, 0.236, 0.7941, 0.2388, 0.7941, 0.4645, 0.8771, 0.4668, 0.8771, 0.4668, 0.9146, 0.4645, 0.9146, 0.2411, 0.8692, 0.2384, 0.8692, 0.2384, 0.8317, 0.2411, 0.8317, 0.2333, 0.8317, 0.2306, 0.8317, 0.2306, 0.7941, 0.2333, 0.7941, 0.01927, 0.8317, 0.01683, 0.8317, 0.01683, 0.7941, 0.01927, 0.7941, 0.2282, 0.8317, 0.226, 0.8317, 0.226, 0.7941, 0.2282, 0.7941, 0.2357, 0.8692, 0.233, 0.8692, 0.233, 0.8317, 0.2357, 0.8317, 0.01418, 0.8317, 0.01143, 0.8317, 0.01143, 0.7941, 0.01418, 0.7941, 0.4489, 0.8771, 0.4512, 0.8771, 0.4512, 0.9146, 0.4489, 0.9146, 0.2304, 0.8692, 0.2281, 0.8692, 0.2281, 0.8317, 0.2304, 0.8317, 0.008677, 0.8317, 0.006029, 0.8317, 0.006029, 0.7941, 0.008677, 0.7941, 0.4537, 0.8771, 0.4565, 0.8771, 0.4565, 0.9146, 0.4537, 0.9146, 0.246, 0.8317, 0.2439, 0.8317, 0.2439, 0.7941, 0.246, 0.7941, 0.4565, 0.8771, 0.4592, 0.8771, 0.4592, 0.9146, 0.4565, 0.9146, 0.003589, 0.8317, 0.001451, 0.8317, 0.001451, 0.7941, 0.003589, 0.7941, 0.2414, 0.8317, 0.2388, 0.8317, 0.2388, 0.7941, 0.2414, 0.7941, 0.4619, 0.8771, 0.4645, 0.8771, 0.4645, 0.9146, 0.4619, 0.9146, 0.2437, 0.8692, 0.2411, 0.8692, 0.2411, 0.8317, 0.2437, 0.8317, 0.236, 0.8317, 0.2333, 0.8317, 0.2333, 0.7941, 0.236, 0.7941, 0.02141, 0.8317, 0.01927, 0.8317, 0.01927, 0.7941, 0.02141, 0.7941, 0.2384, 0.8692, 0.2357, 0.8692, 0.2357, 0.8317, 0.2384, 0.8317, 0.2306, 0.8317, 0.2282, 0.8317, 0.2282, 0.7941, 0.2306, 0.7941, 0.01683, 0.8317, 0.01418, 0.8317, 0.01418, 0.7941, 0.01683, 0.7941, 0.4469, 0.8771, 0.4489, 0.8771, 0.4489, 0.9146, 0.4469, 0.9146, 0.233, 0.8692, 0.2304, 0.8692, 0.2304, 0.8317, 0.233, 0.8317, 0.01143, 0.8317, 0.008677, 0.8317, 0.008677, 0.7941, 0.01143, 0.7941, 0.4512, 0.8771, 0.4537, 0.8771, 0.4537, 0.9146, 0.4512, 0.9146, 0.2281, 0.8692, 0.2261, 0.8692, 0.2261, 0.8317, 0.2281, 0.8317, 0.006029, 0.8317, 0.003589, 0.8317, 0.003589, 0.7941, 0.006029, 0.7941, 0.2439, 0.8317, 0.2414, 0.8317, 0.2414, 0.7941, 0.2439, 0.7941, 0.4798, 0.9532, 0.4798, 0.9962, 0.4763, 0.9962, 0.4763, 0.9532, 0.4763, 0.9532, 0.4763, 0.9962, 0.4729, 0.9962, 0.4729, 0.9532, 0.4729, 0.9532, 0.4729, 0.9962, 0.4697, 0.9962, 0.4697, 0.9532, 0.4697, 0.9532, 0.4697, 0.9962, 0.4668, 0.9962, 0.4668, 0.9532, 0.161, 0.8371, 0.161, 0.8801, 0.1583, 0.8801, 0.1583, 0.8371, 0.1583, 0.8371, 0.1583, 0.8801, 0.1553, 0.8801, 0.1553, 0.8371, 0.1553, 0.8371, 0.1553, 0.8801, 0.1519, 0.8801, 0.1519, 0.8371, 0.1519, 0.8371, 0.1519, 0.8801, 0.1485, 0.8801, 0.1485, 0.8371, 0.1485, 0.8371, 0.1485, 0.8801, 0.145, 0.8801, 0.145, 0.8371, 0.145, 0.8371, 0.145, 0.8801, 0.1417, 0.8801, 0.1417, 0.8371, 0.1417, 0.8371, 0.1417, 0.8801, 0.1387, 0.8801, 0.1387, 0.8371, 0.1387, 0.8371, 0.1387, 0.8801, 0.136, 0.8801, 0.136, 0.8371, 0.03577, 0.9331, 0.03577, 0.9761, 0.03289, 0.9761, 0.03289, 0.9331, 0.03289, 0.9331, 0.03289, 0.9761, 0.02968, 0.9761, 0.02968, 0.9331, 0.02968, 0.9331, 0.02968, 0.9761, 0.02627, 0.9761, 0.02627, 0.9331, 0.02627, 0.9331, 0.02627, 0.9761, 0.0228, 0.9761, 0.0228, 0.9331, 0.0228, 0.9331, 0.0228, 0.9761, 0.0194, 0.9761, 0.0194, 0.9331, 0.0194, 0.9331, 0.0194, 0.9761, 0.01619, 0.9761, 0.01619, 0.9331, 0.01619, 0.9331, 0.01619, 0.9761, 0.01331, 0.9761, 0.01331, 0.9331, 0.01331, 0.9331, 0.01331, 0.9761, 0.01086, 0.9761, 0.01086, 0.9331, 0.03577, 0.8901, 0.03577, 0.9331, 0.03309, 0.9331, 0.03309, 0.8901, 0.03309, 0.8901, 0.03309, 0.9331, 0.03003, 0.9331, 0.03003, 0.8901, 0.03003, 0.8901, 0.03003, 0.9331, 0.02671, 0.9331, 0.02671, 0.8901, 0.02671, 0.8901, 0.02671, 0.9331, 0.02325, 0.9331, 0.02325, 0.8901, 0.02325, 0.8901, 0.02325, 0.9331, 0.0198, 0.9331, 0.0198, 0.8901, 0.0198, 0.8901, 0.0198, 0.9331, 0.01648, 0.9331, 0.01648, 0.8901, 0.01648, 0.8901, 0.01648, 0.9331, 0.01342, 0.9331, 0.01342, 0.8901, 0.01342, 0.8901, 0.01342, 0.9331, 0.01073, 0.9331, 0.01073, 0.8901, 0.4917, 0.9532, 0.4917, 0.9962, 0.4893, 0.9962, 0.4893, 0.9532, 0.4893, 0.9532, 0.4893, 0.9962, 0.4864, 0.9962, 0.4864, 0.9532, 0.5863, 0.9325, 0.5831, 0.9309, 0.5848, 0.9271, 0.5873, 0.9283, 0.4832, 0.9532, 0.4832, 0.9962, 0.4798, 0.9962, 0.4798, 0.9532, 0.4864, 0.9532, 0.4864, 0.9962, 0.4832, 0.9962, 0.4832, 0.9532, 0.6078, 0.8897, 0.6044, 0.8905, 0.601, 0.8905, 0.5976, 0.8897, 0.5944, 0.8881, 0.5915, 0.8858, 0.589, 0.8828, 0.5871, 0.8793, 0.5858, 0.8754, 0.5851, 0.8713, 0.5851, 0.867, 0.5858, 0.8629, 0.5871, 0.859, 0.589, 0.8555, 0.5915, 0.8525, 0.5944, 0.8502, 0.5976, 0.8486, 0.601, 0.8477, 0.6044, 0.8477, 0.6078, 0.8486, 0.611, 0.8502, 0.6139, 0.8525, 0.6164, 0.8555, 0.6183, 0.859, 0.6196, 0.8629, 0.6203, 0.867, 0.6203, 0.8713, 0.6196, 0.8754, 0.6183, 0.8793, 0.6164, 0.8828, 0.6139, 0.8858, 0.611, 0.8881, 0.4545, 0.9521, 0.4518, 0.9521, 0.4518, 0.9146, 0.4545, 0.9146, 0.609, 0.9098, 0.609, 0.914, 0.6055, 0.9136, 0.6055, 0.9103, 0.5802, 0.8953, 0.5831, 0.893, 0.5848, 0.8968, 0.5825, 0.8987, 0.5966, 0.9325, 0.5932, 0.9333, 0.5928, 0.929, 0.5955, 0.9283, 0.6051, 0.8983, 0.607, 0.9018, 0.6039, 0.9039, 0.6023, 0.9011, 0.5745, 0.9057, 0.5758, 0.9018, 0.579, 0.9039, 0.5779, 0.907, 0.6051, 0.9256, 0.6026, 0.9286, 0.6004, 0.9252, 0.6023, 0.9228, 0.5745, 0.9182, 0.5738, 0.914, 0.5774, 0.9136, 0.5779, 0.9169, 0.609, 0.914, 0.6084, 0.9182, 0.6049, 0.9169, 0.6055, 0.9136, 0.5966, 0.8914, 0.5998, 0.893, 0.5981, 0.8968, 0.5955, 0.8955, 0.5802, 0.9286, 0.5777, 0.9256, 0.5805, 0.9228, 0.5825, 0.9252, 0.5863, 0.8914, 0.5897, 0.8905, 0.59, 0.8949, 0.5873, 0.8955, 0.5897, 0.9333, 0.5863, 0.9325, 0.5873, 0.9283, 0.59, 0.929, 0.6084, 0.9057, 0.609, 0.9098, 0.6055, 0.9103, 0.6049, 0.907, 0.5777, 0.8983, 0.5802, 0.8953, 0.5825, 0.8987, 0.5805, 0.9011, 0.5998, 0.9309, 0.5966, 0.9325, 0.5955, 0.9283, 0.5981, 0.9271, 0.5738, 0.9098, 0.5745, 0.9057, 0.5779, 0.907, 0.5774, 0.9103, 0.6026, 0.8953, 0.6051, 0.8983, 0.6023, 0.9011, 0.6004, 0.8987, 0.607, 0.9221, 0.6051, 0.9256, 0.6023, 0.9228, 0.6039, 0.92, 0.5758, 0.9221, 0.5745, 0.9182, 0.5779, 0.9169, 0.579, 0.92, 0.5932, 0.8905, 0.5966, 0.8914, 0.5955, 0.8955, 0.5928, 0.8949, 0.5831, 0.9309, 0.5802, 0.9286, 0.5825, 0.9252, 0.5848, 0.9271, 0.5831, 0.893, 0.5863, 0.8914, 0.5873, 0.8955, 0.5848, 0.8968, 0.5932, 0.9333, 0.5897, 0.9333, 0.59, 0.929, 0.5928, 0.929, 0.607, 0.9018, 0.6084, 0.9057, 0.6049, 0.907, 0.6039, 0.9039, 0.5758, 0.9018, 0.5777, 0.8983, 0.5805, 0.9011, 0.579, 0.9039, 0.6026, 0.9286, 0.5998, 0.9309, 0.5981, 0.9271, 0.6004, 0.9252, 0.5738, 0.914, 0.5738, 0.9098, 0.5774, 0.9103, 0.5774, 0.9136, 0.5998, 0.893, 0.6026, 0.8953, 0.6004, 0.8987, 0.5981, 0.8968, 0.6084, 0.9182, 0.607, 0.9221, 0.6039, 0.92, 0.6049, 0.9169, 0.5777, 0.9256, 0.5758, 0.9221, 0.579, 0.92, 0.5805, 0.9228, 0.5897, 0.8905, 0.5932, 0.8905, 0.5928, 0.8949, 0.59, 0.8949, 0.4637, 0.9594, 0.4652, 0.9621, 0.4663, 0.9652, 0.4668, 0.9685, 0.4668, 0.9719, 0.4663, 0.9752, 0.4652, 0.9783, 0.4637, 0.9811, 0.4617, 0.9835, 0.4594, 0.9853, 0.4568, 0.9866, 0.4541, 0.9873, 0.4514, 0.9873, 0.4486, 0.9866, 0.4461, 0.9853, 0.4438, 0.9835, 0.4418, 0.9811, 0.4403, 0.9783, 0.4392, 0.9752, 0.4387, 0.9719, 0.4387, 0.9685, 0.4392, 0.9652, 0.4403, 0.9621, 0.4418, 0.9594, 0.4438, 0.957, 0.4461, 0.9551, 0.4486, 0.9538, 0.4514, 0.9532, 0.4541, 0.9532, 0.4568, 0.9538, 0.4594, 0.9551, 0.4617, 0.957, 0.001548, 0.8317, 0.00385, 0.8317, 0.00385, 0.8692, 0.001548, 0.8692, 0.3174, 0.8317, 0.3147, 0.8317, 0.3147, 0.7941, 0.3174, 0.7941, 0.4492, 0.9521, 0.4469, 0.9521, 0.4469, 0.9146, 0.4492, 0.9146, 0.006407, 0.8317, 0.00912, 0.8317, 0.00912, 0.8692, 0.006407, 0.8692, 0.3119, 0.8317, 0.3093, 0.8317, 0.3093, 0.7941, 0.3119, 0.7941, 0.3068, 0.8317, 0.3093, 0.8317, 0.3093, 0.8692, 0.3068, 0.8692, 0.3068, 0.8317, 0.3047, 0.8317, 0.3047, 0.7941, 0.3068, 0.7941, 0.01189, 0.8317, 0.0146, 0.8317, 0.0146, 0.8692, 0.01189, 0.8692, 0.3119, 0.8317, 0.3147, 0.8317, 0.3147, 0.8692, 0.3119, 0.8692, 0.4648, 0.9521, 0.4625, 0.9521, 0.4625, 0.9146, 0.4648, 0.9146, 0.01716, 0.8317, 0.01945, 0.8317, 0.01945, 0.8692, 0.01716, 0.8692, 0.3174, 0.8317, 0.3201, 0.8317, 0.3201, 0.8692, 0.3174, 0.8692, 0.46, 0.9521, 0.4573, 0.9521, 0.4573, 0.9146, 0.46, 0.9146, 0.3246, 0.8317, 0.3225, 0.8317, 0.3225, 0.7941, 0.3246, 0.7941, 0.4573, 0.9521, 0.4545, 0.9521, 0.4545, 0.9146, 0.4573, 0.9146, 0.3225, 0.8317, 0.3246, 0.8317, 0.3246, 0.8692, 0.3225, 0.8692, 0.3201, 0.8317, 0.3174, 0.8317, 0.3174, 0.7941, 0.3201, 0.7941, 0.4518, 0.9521, 0.4492, 0.9521, 0.4492, 0.9146, 0.4518, 0.9146, 0.00385, 0.8317, 0.006407, 0.8317, 0.006407, 0.8692, 0.00385, 0.8692, 0.3147, 0.8317, 0.3119, 0.8317, 0.3119, 0.7941, 0.3147, 0.7941, 0.3047, 0.8317, 0.3068, 0.8317, 0.3068, 0.8692, 0.3047, 0.8692, 0.00912, 0.8317, 0.01189, 0.8317, 0.01189, 0.8692, 0.00912, 0.8692, 0.3093, 0.8317, 0.3068, 0.8317, 0.3068, 0.7941, 0.3093, 0.7941, 0.3093, 0.8317, 0.3119, 0.8317, 0.3119, 0.8692, 0.3093, 0.8692, 0.4668, 0.9521, 0.4648, 0.9521, 0.4648, 0.9146, 0.4668, 0.9146, 0.0146, 0.8317, 0.01716, 0.8317, 0.01716, 0.8692, 0.0146, 0.8692, 0.3147, 0.8317, 0.3174, 0.8317, 0.3174, 0.8692, 0.3147, 0.8692, 0.4625, 0.9521, 0.46, 0.9521, 0.46, 0.9146, 0.4625, 0.9146, 0.01945, 0.8317, 0.02141, 0.8317, 0.02141, 0.8692, 0.01945, 0.8692, 0.3201, 0.8317, 0.3225, 0.8317, 0.3225, 0.8692, 0.3201, 0.8692, 0.3225, 0.8317, 0.3201, 0.8317, 0.3201, 0.7941, 0.3225, 0.7941])
me_cylinder.materials.append(mat_material_001)
me_cylinder.use_remesh_preserve_volume = False
me_cylinder.use_remesh_preserve_attributes = False
me_cylinder.use_mirror_vertex_groups = False
me_cylinder.update()

# ---- objects
ob_enemy_flying_hl_50 = bpy.data.objects.new('Enemy.Flying.HL-50', me_cylinder)
ob_lamp = bpy.data.objects.new('Lamp', light_lamp)
ob_camera = bpy.data.objects.new('Camera', cam_camera)

# ---- transforms, parenting, visibility, modifiers, constraints
ob_enemy_flying_hl_50.location = (-0.005082, 0.005082, 0.0)
ob_enemy_flying_hl_50.scale = (2.048, 2.048, 2.048)
ob_enemy_flying_hl_50.lineart.crease_threshold = 0.0
ob_lamp.location = (4.076, 1.005, 5.904)
ob_lamp.rotation_euler = (0.6503, 0.05522, 1.866)
ob_lamp.lock_rotations_4d = False
ob_lamp.empty_display_type = 'ARROWS'
ob_lamp.color = (0.0, 0.0, 0.0, 0.0)
ob_lamp.lineart.crease_threshold = 0.0
ob_camera.location = (7.481, -6.508, 5.344)
ob_camera.rotation_euler = (1.109, 0.01082, 0.8149)
ob_camera.lock_rotations_4d = False
ob_camera.empty_display_type = 'ARROWS'
ob_camera.color = (0.0, 0.0, 0.0, 0.0)
ob_camera.display_type = 'WIRE'
ob_camera.lineart.crease_threshold = 0.0

# ---- collection membership
col_collection_1.objects.link(ob_enemy_flying_hl_50)
col_collection_1.objects.link(ob_lamp)
col_collection_1.objects.link(ob_camera)

# ---- scene / render settings (as saved in the file)
scene.camera = ob_camera
scene.frame_start = 1; scene.frame_end = 250; scene.frame_set(1)
scene.render.engine = 'BLENDER_EEVEE_NEXT'
scene.render.resolution_percentage = 50
scene.render.dither_intensity = 0.0
scene.cycles.use_denoising = False
scene.cycles.samples = 10
scene.cycles.sampling_pattern = 'TABULATED_SOBOL'
scene.cycles.light_sampling_threshold = 0.0
scene.cycles.use_adaptive_sampling = False
scene.cycles.use_light_tree = False
scene.cycles.blur_glossy = 0.0
scene.cycles.volume_bounces = 1
scene.cycles.pixel_filter_type = 'GAUSSIAN'
scene.cycles.sample_clamp_indirect = 0.0
scene.view_settings.view_transform = 'Standard'
bpy.context.view_layer.update()
